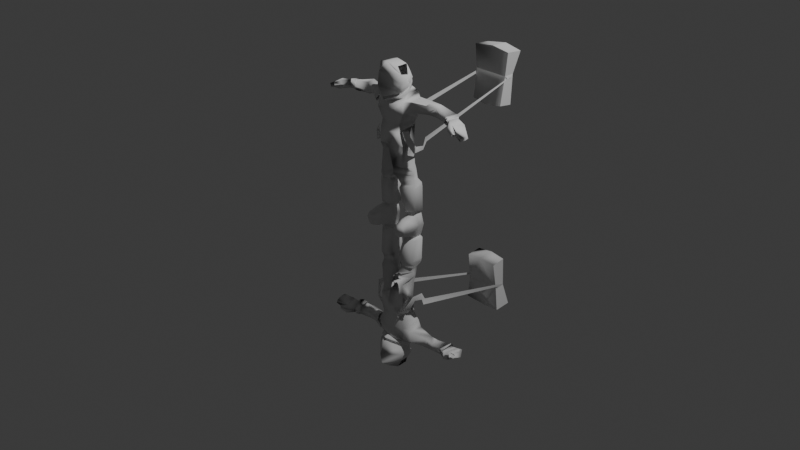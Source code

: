 # Source: low_poly_part2_helmet.blend  (saved by Blender 4.2.66; exported with 4.5.12 LTS)
import bpy
from mathutils import Matrix  # noqa: F401  (used for matrix-valued properties, if any)

bpy.ops.wm.read_factory_settings(use_empty=True)
scene = bpy.context.scene
scene.name = 'Scene'

# ---- collections
col_collection = bpy.data.collections.new('Collection'); scene.collection.children.link(col_collection)

# ---- world
world_world = bpy.data.worlds.new('World'); scene.world = world_world
world_world.use_nodes = True; world_world.node_tree.nodes.clear()
_N = world_world.node_tree.nodes; _L = world_world.node_tree.links
n0 = _N.new('ShaderNodeOutputWorld'); n0.name = 'World Output'; n0.location = (300, 300)
n1 = _N.new('ShaderNodeBackground'); n1.name = 'Background'; n1.location = (10, 300)
n1.inputs[0].default_value = (0.05088, 0.05088, 0.05088, 1.0)
_L.new(n1.outputs[0], n0.inputs[0])
n0.is_active_output = True
world_world.color = (0.05088, 0.05088, 0.05088)
world_world.sun_shadow_jitter_overblur = 0.0

# ---- cameras
cam_camera = bpy.data.cameras.new('Camera')
cam_camera.clip_end = 100.0
cam_camera.ortho_scale = 7.314

# ---- lights
light_light = bpy.data.lights.new('Light', 'POINT')
light_light.energy = 1000.0
light_light.shadow_soft_size = 0.1

# ---- meshes
me_spaceman_data_001 = bpy.data.meshes.new('Spaceman_data.001')
me_spaceman_data_001.from_pydata([(4.976, 41.94, 0.9774), (7.415, 42.83, -11.64), (21.58, 44.7, -10.36), (23.47, 44.81, 1.065), (14.18, 43.3, 8.743), (6.809, 48.88, -7.125), (3.232, 47.75, 2.083), (19.28, 49.51, -6.92), (19.86, 49.71, -0.282), (12.62, 46.12, 9.525), (4.682, 53.89, -0.1363), (20.25, 53.85, 0.0182), (12.32, 51.64, 12.72), (5.054, 59.4, -5.697), (3.846, 58.22, 0.531), (18.61, 60.01, -5.554), (20.97, 59.63, 2.231), (5.942, 57.12, 13.16), (4.549, 64.3, -7.202), (18.25, 66.12, -3.904), (17.27, 65.99, 12.5), (3.918, 64.08, 12.71), (14.89, 101.1, 9.983), (18.12, 101.5, 4.392), (27.15, -3.044e-06, 18.68), (24.47, 8.361, 9.328), (24.73, 5.31, 18.75), (27.07, -5.484e-07, 3.366), (25.7, 5.141e-07, -3.156), (22.62, 11.59, -2.603), (25.0, 1.678e-06, -10.3), (22.42, 11.64, -9.445), (10.33, 1.831e-06, -11.24), (11.35, 10.85, -9.854), (20.24, -3.785e-06, 23.23), (16.37, 5.592, 20.37), (15.17, -3.494e-06, 21.44), (13.61, 7.945, 10.32), (11.84, -8.779e-07, 5.389), (10.08, 3.863e-07, -2.371), (12.54, 10.05, -0.6906), (17.94, 11.31, 4.428), (18.6, 9.373, 13.1), (12.78, 87.04, -7.891), (12.56, 101.8, -9.003), (23.51, 122.0, -9.289), (15.73, 118.6, -13.68), (16.15, 138.9, -9.682), (8.598, 142.7, -7.995), (17.16, 132.3, 11.16), (14.49, 138.9, 1.875), (20.22, 5.915, 21.06), (52.31, 123.6, -6.206), (40.82, 125.2, -8.201), (39.2, 134.5, -6.806), (51.69, 134.8, -5.654), (39.96, 132.8, 3.044), (51.6, 132.4, 2.006), (40.41, 123.6, 1.628), (51.84, 124.5, 2.123), (91.79, 113.9, 10.62), (78.73, 119.4, 7.478), (93.38, 114.2, 5.397), (77.45, 120.8, 12.59), (85.88, 117.4, 12.1), (84.47, 117.8, 14.32), (93.7, 117.5, 11.7), (95.57, 118.6, 5.395), (80.87, 126.8, 9.971), (84.38, 125.0, -2.654), (91.49, 114.0, -0.6137), (82.07, 118.3, -3.68), (78.84, 124.7, 13.77), (87.5, 120.6, 12.54), (85.75, 120.5, 14.8), (13.72, 135.0, 8.952), (8.483, 148.1, -7.906), (12.0, 12.92, -0.6332), (11.6, 12.98, -7.829), (21.48, 14.31, -1.415), (21.11, 13.73, -7.089), (16.78, 14.43, 3.034), (19.58, -7.774e-07, 4.772), (13.39, 106.8, -9.028), (14.25, 43.69, -12.63), (11.36, 65.24, -6.94), (16.94, 11.31, -11.03), (18.23, 1.932e-06, -11.86), (11.5, 58.6, -8.41), (12.85, 49.44, -8.851), (16.41, 13.3, -8.555), (18.34, 4.024e-07, -2.47), (17.49, 86.67, 11.45), (10.98, 158.1, -3.564), (13.69, 138.6, 10.74), (14.93, 159.0, 11.35), (11.78, 166.8, 12.81), (15.08, 143.9, 2.741), (15.55, 157.6, 3.536), (10.55, 149.4, -3.81), (14.33, 140.7, 12.27), (17.69, 146.6, 3.018), (10.79, 166.7, 0.3496), (12.39, 152.6, -5.294), (16.0, 150.2, 13.06), (17.58, 151.5, 6.052), (14.84, 156.8, 2.108), (16.64, 151.5, 4.191), (16.83, 148.1, 1.796), (13.97, 140.6, 11.14), (8.8, 143.8, -9.577), (8.44, 148.3, -9.223), (15.42, 139.5, 1.506), (15.85, 143.6, 2.733), (14.28, 137.6, 11.72), (14.55, 135.1, 9.454), (17.11, 16.18, 7.483), (24.95, 15.99, 0.05493), (16.47, 14.31, -11.87), (8.449, 13.77, -10.65), (9.125, 13.66, 1.361), (24.32, 15.03, -9.418), (75.83, 130.2, -3.996), (72.4, 129.3, 6.624), (70.36, 122.6, 6.612), (73.27, 118.9, -5.711), (71.27, 131.0, -6.385), (68.58, 120.6, -7.626), (67.67, 130.1, 4.768), (65.52, 123.0, 4.756), (7.566, 38.59, -12.23), (22.54, 40.04, 3.96), (21.98, 40.37, -10.95), (13.46, 38.77, 11.6), (4.434, 37.25, 4.076), (14.58, 39.41, -13.25), (18.84, 93.74, -125.7), (18.28, 91.31, -142.2), (22.5, 149.2, -149.4), (22.5, 151.0, -130.3), (19.23, 122.1, -141.0), (20.44, 122.5, -132.7), (11.43, 108.2, 10.56), (12.45, 99.99, 12.05), (19.36, 93.52, 10.87), (22.24, 96.29, 5.779), (24.73, 79.77, 3.926), (24.0, 85.88, 0.3945), (24.2, 80.34, -9.25), (26.98, 85.9, -6.643), (24.91, 88.0, -13.0), (26.12, 93.62, -10.05), (18.06, 124.6, -144.0), (19.8, 125.3, -130.3), (10.41, 159.3, -4.187), (14.89, 157.6, 2.831), (11.93, 152.7, -6.175), (9.709, 148.7, -5.367), (17.05, 151.5, 5.236), (17.07, 146.5, 2.287), (17.21, 152.7, 2.15), (14.43, 153.3, -3.988), (13.6, 156.2, -2.806), (16.07, 155.8, 0.9222), (13.18, 150.5, -3.352), (16.97, 149.9, 0.7661), (-4.976, 41.94, 0.9774), (-7.415, 42.83, -11.64), (-21.58, 44.7, -10.36), (-23.47, 44.81, 1.065), (-14.18, 43.3, 8.743), (-6.809, 48.88, -7.125), (-3.232, 47.75, 2.083), (-19.28, 49.51, -6.92), (-19.86, 49.71, -0.282), (-12.62, 46.12, 9.525), (-4.682, 53.89, -0.1363), (-20.25, 53.85, 0.0182), (-12.32, 51.64, 12.72), (-5.054, 59.4, -5.697), (-3.846, 58.22, 0.531), (-18.61, 60.01, -5.554), (-20.97, 59.63, 2.231), (-10.91, 57.12, 13.16), (-4.549, 64.3, -7.202), (-2.869, 63.66, 0.8236), (-18.25, 66.12, -3.904), (-18.54, 65.99, 5.299), (-9.206, 64.08, 14.59), (-3.734, 75.49, -8.59), (-17.28, 79.92, -1.667), (-17.01, 80.3, 6.109), (-8.195, 78.38, 13.44), (-2.938, 75.34, -0.865), (-2.114, 78.66, -7.121), (-1.919, 79.79, 3.384), (-16.2, 101.1, 9.983), (0.0, 99.64, 14.86), (-19.43, 101.5, 4.392), (0.0, 81.97, 0.8854), (0.0, 87.45, 14.97), (-27.15, -3.044e-06, 18.68), (-24.47, 8.361, 9.328), (-24.73, 5.31, 18.75), (-27.07, -5.484e-07, 3.366), (-25.7, 5.141e-07, -3.156), (-22.62, 11.59, -2.603), (-25.0, 1.678e-06, -10.3), (-22.42, 11.64, -9.445), (-10.33, 1.831e-06, -11.24), (-11.35, 10.85, -9.854), (-20.24, -3.785e-06, 23.23), (-16.37, 5.592, 20.37), (-15.17, -3.494e-06, 21.44), (-13.61, 7.945, 10.32), (-11.84, -8.779e-07, 5.389), (-10.08, 3.863e-07, -2.371), (-12.54, 10.05, -0.6906), (-17.94, 11.31, 4.428), (-18.6, 9.373, 13.1), (-12.78, 87.04, -7.891), (-12.56, 101.8, -9.003), (-15.08, 106.7, 0.9041), (-15.08, 101.5, 1.356), (-19.06, 119.6, -0.4564), (-15.35, 118.6, -15.04), (-14.22, 140.0, -11.92), (-8.598, 142.7, -7.995), (0.0, 106.8, 12.11), (0.0, 118.5, 13.16), (-17.03, 132.1, 9.693), (-20.09, 127.4, 10.03), (-15.98, 131.2, 6.744), (-14.49, 138.9, 1.875), (0.0, 127.3, 16.27), (0.0, 130.8, 15.44), (-14.26, 134.4, 1.911), (-20.22, 5.915, 21.06), (-43.24, 136.2, -6.82), (-43.28, 128.5, -10.71), (-42.39, 134.9, 2.288), (-45.04, 126.7, 4.403), (-42.71, 122.7, 0.09965), (-36.94, 123.9, -2.503), (-29.05, 126.9, -9.478), (-36.71, 128.1, -8.61), (-28.66, 123.2, -3.149), (-22.4, 135.2, -6.82), (-35.73, 134.4, -6.025), (-23.04, 136.4, 6.181), (-35.61, 135.0, 1.965), (-28.44, 126.9, 6.611), (-36.25, 127.7, 4.923), (-11.57, 132.5, -4.864), (-22.86, 126.3, -12.93), (-81.56, 123.4, 16.67), (-68.3, 126.6, 11.77), (-83.24, 121.9, 11.7), (-66.85, 129.7, 16.02), (-75.46, 126.8, 16.82), (-73.98, 127.9, 18.73), (-83.27, 127.2, 16.4), (-85.21, 126.1, 10.12), (-70.01, 134.6, 11.41), (-73.86, 128.5, 0.2921), (-81.49, 119.4, 6.171), (-71.92, 121.8, 1.76), (-68.02, 133.8, 15.73), (-76.89, 130.1, 16.05), (-75.11, 130.7, 18.2), (-13.72, 135.0, 8.952), (-8.483, 148.1, -7.906), (-12.0, 12.92, -0.6332), (-11.6, 12.98, -7.829), (-21.48, 14.31, -1.415), (-21.11, 13.73, -7.089), (-16.78, 14.43, 3.034), (-19.58, -7.774e-07, 4.772), (-13.39, 106.8, -9.028), (-14.25, 43.69, -12.63), (-11.36, 65.24, -6.94), (-16.94, 11.31, -11.03), (-18.23, 1.932e-06, -11.86), (-11.5, 58.6, -8.41), (-9.013, 76.46, -7.01), (-12.85, 49.44, -8.851), (-16.41, 13.3, -8.555), (-18.34, 4.024e-07, -2.47), (-6.122, 80.53, -8.661), (-16.28, 85.67, 3.374), (-16.71, 85.1, -2.573), (-11.97, 84.92, 13.63), (-18.76, 133.9, 4.986), (-19.56, 134.1, -4.864), (-12.24, 129.2, -10.33), (-17.46, 127.4, -9.863), (-26.04, 120.9, -12.25), (0.0, 134.5, 18.22), (0.0, 161.9, 25.25), (-10.98, 158.1, -3.564), (-13.69, 138.6, 10.74), (0.0, 169.8, 15.71), (-14.93, 159.0, 11.35), (-11.78, 166.8, 12.81), (-15.08, 143.9, 2.741), (-15.55, 157.6, 3.536), (0.0, 136.5, 21.85), (-10.55, 149.4, -3.81), (-14.33, 140.7, 12.27), (-17.69, 146.6, 3.018), (-15.19, 134.1, 8.16), (-15.75, 137.3, 2.504), (0.0, 170.0, 1.955), (-10.79, 166.7, 0.3496), (0.0, 149.6, 27.58), (-12.39, 152.6, -5.294), (-16.0, 150.2, 13.06), (-17.58, 151.5, 6.052), (-14.84, 156.8, 2.108), (-16.64, 151.5, 4.191), (-16.83, 148.1, 1.796), (-13.97, 140.6, 11.14), (0.0, 136.8, 19.74), (-8.8, 143.8, -9.577), (-8.44, 148.3, -9.223), (-15.42, 139.5, 1.506), (-15.85, 143.6, 2.733), (0.0, 130.4, 16.74), (0.0, 133.1, 20.12), (-14.28, 137.6, 11.72), (-14.55, 135.1, 9.454), (-17.11, 16.18, 7.483), (-24.95, 15.99, 0.05493), (-16.47, 14.31, -11.87), (-8.449, 13.77, -10.65), (-9.125, 13.66, 1.361), (-24.32, 15.03, -9.418), (-65.08, 132.4, -2.831), (-61.49, 135.2, 7.381), (-59.8, 128.8, 9.816), (-63.14, 121.1, -0.341), (-60.54, 132.0, -5.352), (-58.5, 120.2, -2.737), (-56.77, 135.0, 5.373), (-54.99, 128.3, 7.931), (-7.566, 38.59, -12.23), (-22.54, 40.04, 3.96), (-21.98, 40.37, -10.95), (-13.46, 38.77, 11.6), (-4.434, 37.25, 4.076), (-14.58, 39.41, -13.25), (-18.84, 93.74, -125.7), (-18.28, 91.31, -142.2), (0.0, 89.77, -143.6), (0.0, 152.2, -152.0), (0.0, 91.3, -124.0), (0.0, 153.5, -131.8), (-22.5, 149.2, -149.4), (-22.5, 151.0, -130.3), (-19.23, 122.1, -141.0), (-20.44, 122.5, -132.7), (0.0, 123.7, -146.6), (-11.94, 108.2, 10.56), (-12.96, 99.99, 12.05), (-20.68, 93.52, 10.87), (-23.55, 96.29, 5.779), (-27.45, 79.77, 3.926), (-26.72, 85.88, 0.3945), (-26.92, 80.34, -9.25), (-29.69, 85.9, -6.643), (-27.63, 88.0, -13.0), (-28.84, 93.62, -10.05), (-18.06, 124.6, -144.0), (-19.8, 125.3, -130.3), (-10.41, 159.3, -4.187), (-14.89, 157.6, 2.831), (-11.93, 152.7, -6.175), (-9.709, 148.7, -5.367), (-17.05, 151.5, 5.236), (-17.07, 146.5, 2.287), (-17.21, 152.7, 2.15), (-14.43, 153.3, -3.988), (-13.6, 156.2, -2.806), (-16.07, 155.8, 0.9222), (-13.18, 150.5, -3.352), (-16.97, 149.9, 0.7661), (75.62, 129.1, -2.726), (72.94, 128.4, 5.567), (8.598, 142.7, -7.995), (16.83, 119.2, 10.85), (71.34, 123.1, 5.559), (73.62, 120.2, -4.066), (16.41, 13.3, -8.555), (11.6, 12.98, -7.829), (70.67, 130.6, -6.091), (68.2, 121.1, -7.184), (67.36, 129.8, 4.15), (65.39, 123.3, 4.139), (8.483, 148.1, -7.906), (0.0, 134.5, 18.22), (13.69, 138.6, 10.74), (14.89, 157.6, 2.831), (15.08, 143.9, 2.741), (17.05, 151.5, 5.236), (17.07, 146.5, 2.287), (13.97, 140.6, 11.14), (0.0, 136.8, 19.74), (13.72, 135.0, 8.952), (14.49, 138.9, 1.875), (8.8, 143.8, -9.577), (8.44, 148.3, -9.223), (0.0, 130.4, 16.74), (0.0, 133.1, 20.12), (15.85, 143.6, 2.733), (14.55, 135.1, 9.454), (15.42, 139.5, 1.506), (12.0, 12.92, -0.6332), (16.78, 14.43, 3.034), (21.48, 14.31, -1.415), (21.11, 13.73, -7.089), (10.98, 158.1, -3.564), (14.84, 156.8, 2.108), (12.39, 152.6, -5.294), (10.55, 149.4, -3.81), (16.64, 151.5, 4.191), (16.83, 148.1, 1.796), (13.6, 156.2, -2.806), (16.07, 155.8, 0.9222), (14.43, 153.3, -3.988), (13.18, 150.5, -3.352), (17.21, 152.7, 2.15), (16.97, 149.9, 0.7661), (-64.9, 131.8, -1.239), (-62.1, 134.0, 6.736), (-8.598, 142.7, -7.995), (-25.96, 120.9, 5.141), (-18.02, 119.2, 11.02), (-23.03, 126.1, 10.28), (-60.78, 129.0, 8.637), (-63.39, 123.0, 0.7053), (-16.41, 13.3, -8.555), (-11.6, 12.98, -7.829), (-59.95, 131.7, -4.934), (-58.08, 120.8, -2.533), (-56.49, 134.5, 4.914), (-54.86, 128.3, 7.262), (-8.483, 148.1, -7.906), (-13.69, 138.6, 10.74), (-14.89, 157.6, 2.831), (-15.08, 143.9, 2.741), (-17.05, 151.5, 5.236), (-17.07, 146.5, 2.287), (-13.97, 140.6, 11.14), (-13.72, 135.0, 8.952), (-14.49, 138.9, 1.875), (-8.8, 143.8, -9.577), (-8.44, 148.3, -9.223), (-14.28, 137.6, 11.72), (-15.85, 143.6, 2.733), (-14.55, 135.1, 9.454), (-15.42, 139.5, 1.506), (-12.0, 12.92, -0.6332), (-16.78, 14.43, 3.034), (-21.48, 14.31, -1.415), (-21.11, 13.73, -7.089), (-10.98, 158.1, -3.564), (-14.84, 156.8, 2.108), (-12.39, 152.6, -5.294), (-10.55, 149.4, -3.81), (-16.64, 151.5, 4.191), (-16.83, 148.1, 1.796), (-13.6, 156.2, -2.806), (-16.07, 155.8, 0.9222), (-14.43, 153.3, -3.988), (-13.18, 150.5, -3.352), (-17.21, 152.7, 2.15), (-16.97, 149.9, 0.7661), (0.0, 84.69, -10.33), (22.1, 134.6, -6.678), (22.84, 121.6, 6.375), (24.21, 132.9, 6.773)], [(388, 50), (50, 75), (306, 322), (297, 328), (327, 235), (224, 246), (436, 435), (290, 220), (296, 225)], [(63, 65, 74, 72), (12, 17, 14, 10), (83, 44, 221, 278), (197, 143, 142, 228), (83, 46, 389, 142), (15, 16, 11), (89, 88, 15, 7), (15, 19, 20, 16), (0, 6, 5, 1), (9, 4, 3, 8), (9, 12, 10, 6), (16, 20, 21, 17), (88, 85, 19, 15), (89, 84, 1, 5), (43, 477, 220), (143, 197, 200, 92), (8, 3, 2, 7), (291, 200, 197, 363), (64, 65, 63, 61), (34, 36, 38, 82), (34, 51, 35, 36), (24, 27, 25, 26), (51, 42, 37, 35), (143, 92, 43, 44), (87, 86, 31, 30), (53, 52, 59, 58), (66, 60, 62, 67), (10, 14, 13), (8, 11, 12, 9), (130, 134, 0, 1), (11, 16, 17, 12), (387, 68, 69, 386), (61, 390, 391, 71), (41, 42, 25, 29), (60, 61, 62), (390, 61, 63), (62, 70, 67), (68, 387, 72), (73, 61, 68), (61, 73, 64), (7, 15, 11), (395, 52, 55, 394), (43, 19, 18, 477), (407, 408, 112, 115), (28, 29, 25, 27), (26, 51, 34, 24), (37, 38, 36, 35), (37, 40, 39, 38), (387, 390, 63, 72), (26, 25, 42, 51), (91, 82, 38, 39), (40, 33, 32, 39), (143, 44, 83, 142), (87, 30, 28, 91), (6, 10, 5), (396, 394, 55, 57), (397, 396, 57, 59), (142, 389, 229, 228), (10, 13, 5), (6, 0, 4, 9), (67, 69, 68, 66), (70, 71, 69, 67), (72, 74, 73, 68), (74, 65, 64, 73), (62, 61, 71, 70), (71, 391, 386, 69), (37, 42, 41, 40), (58, 59, 57, 56), (414, 114, 412, 411), (56, 57, 55, 54), (131, 133, 116, 117), (133, 134, 120, 116), (30, 31, 29, 28), (135, 132, 121, 118), (132, 131, 117, 121), (29, 418, 417, 41), (41, 417, 416, 40), (31, 419, 418, 29), (86, 392, 419, 31), (82, 27, 24, 34), (92, 200, 21, 20), (33, 393, 392, 86), (130, 135, 118, 119), (8, 7, 11), (40, 416, 393, 33), (32, 33, 86, 87), (7, 2, 84, 89), (13, 18, 85, 88), (5, 13, 88, 89), (28, 27, 82, 91), (32, 87, 91, 39), (61, 60, 66, 68), (108, 99, 164, 165), (306, 314, 316, 308), (105, 104, 100, 101), (398, 157, 404, 97), (312, 301, 96, 102), (102, 401, 154), (398, 446, 377, 157), (306, 406, 405, 100), (400, 405, 406, 399), (97, 404, 405, 94), (76, 402, 413, 410), (47, 226, 434, 388), (312, 102, 154, 374, 313), (104, 95, 298, 314), (98, 95, 104, 105), (106, 424, 430, 163), (314, 306, 100, 104), (95, 96, 301, 298), (105, 101, 159, 403), (101, 100, 109, 159), (98, 105, 403, 155), (111, 113, 415, 409), (415, 113, 114, 414), (400, 114, 413, 402), (49, 407, 235, 234), (409, 455, 456, 410), (408, 48, 110, 112), (399, 412, 114, 400), (79, 117, 116, 81), (118, 90, 78, 119), (81, 116, 120, 77), (90, 118, 121, 80), (77, 120, 119, 78), (80, 121, 117, 79), (234, 230, 436, 229), (128, 123, 122, 126), (127, 125, 124, 129), (125, 127, 126, 122), (123, 128, 129, 124), (1, 84, 135, 130), (2, 3, 131, 132), (84, 2, 132, 135), (4, 0, 134, 133), (3, 4, 133, 131), (119, 120, 134, 130), (137, 136, 355, 353), (354, 138, 152, 361), (137, 152, 153, 136), (22, 144, 145, 23), (144, 146, 147, 145), (147, 146, 148, 149), (149, 148, 150, 151), (141, 140, 152, 153), (141, 151, 150, 140), (421, 420, 154, 401), (422, 423, 157, 156), (425, 107, 158, 404), (423, 425, 404, 157), (420, 422, 156, 154), (107, 421, 401, 158), (428, 160, 431, 429), (426, 427, 160, 428), (99, 103, 161, 164), (103, 93, 162, 161), (424, 108, 165, 430), (93, 106, 163, 162), (258, 267, 269, 260), (178, 176, 180, 183), (190, 191, 289, 290), (189, 284, 288, 194), (197, 228, 362, 363), (235, 407, 414, 411), (249, 437, 231, 292), (195, 193, 189, 194), (183, 180, 185, 188), (189, 193, 185, 184), (181, 177, 182), (285, 173, 181, 283), (181, 182, 187, 186), (166, 167, 171, 172), (175, 174, 169, 170), (175, 172, 176, 178), (182, 183, 188, 187), (187, 188, 192, 191), (283, 181, 186, 280), (285, 171, 167, 279), (180, 179, 184, 185), (174, 173, 168, 169), (259, 256, 258, 260), (211, 277, 215, 213), (211, 213, 212, 237), (201, 203, 202, 204), (188, 185, 193, 192), (237, 212, 214, 219), (282, 207, 208, 281), (246, 251, 252, 243), (261, 262, 257, 255), (222, 278, 221, 223), (176, 179, 180), (83, 278, 225, 46), (174, 175, 178, 177), (345, 167, 166, 349), (436, 224, 222, 362), (278, 222, 224, 225), (177, 178, 183, 182), (434, 226, 311, 233), (232, 310, 311, 236), (238, 239, 442), (433, 432, 264, 263), (241, 240, 444), (444, 445, 241), (256, 266, 439, 438), (247, 293, 295, 254), (254, 244, 247), (218, 206, 202, 219), (255, 257, 256), (438, 258, 256), (444, 240, 238, 442), (239, 242, 443, 442), (257, 262, 265), (263, 267, 433), (268, 263, 256), (256, 259, 268), (236, 311, 226, 253), (411, 459, 453, 235), (280, 186, 190, 284), (293, 292, 236, 253), (173, 177, 181), (248, 245, 239, 238), (245, 243, 242, 239), (220, 221, 44, 43), (453, 330, 325, 454), (205, 204, 202, 206), (203, 201, 211, 237), (214, 212, 213, 215), (214, 215, 216, 217), (433, 267, 258, 438), (203, 237, 219, 202), (287, 216, 215, 277), (217, 216, 209, 210), (223, 221, 220, 289), (191, 192, 291, 289), (200, 477, 18, 21), (282, 287, 205, 207), (172, 171, 176), (250, 248, 238, 240), (252, 250, 240, 241), (243, 252, 241, 242), (242, 241, 445, 443), (243, 245, 244, 246), (247, 244, 245, 248), (362, 228, 229, 436), (176, 171, 179), (172, 175, 170, 166), (186, 187, 191, 190), (246, 244, 296), (262, 261, 263, 264), (265, 262, 264, 266), (267, 263, 268, 269), (269, 268, 259, 260), (257, 265, 266, 256), (266, 264, 432, 439), (214, 217, 218, 219), (251, 249, 250, 252), (449, 458, 457, 447), (249, 247, 248, 250), (346, 332, 331, 348), (348, 331, 335, 349), (207, 205, 206, 208), (350, 333, 336, 347), (347, 336, 332, 346), (206, 218, 462, 463), (218, 217, 461, 462), (208, 206, 463, 464), (281, 208, 464, 440), (277, 211, 201, 204), (195, 291, 192, 193), (210, 281, 440, 441), (345, 334, 333, 350), (174, 177, 173), (217, 210, 441, 461), (184, 280, 284, 189), (209, 282, 281, 210), (173, 285, 279, 168), (179, 283, 280, 184), (171, 285, 283, 179), (205, 287, 277, 204), (195, 199, 200, 291), (209, 216, 287, 282), (284, 190, 290, 288), (411, 412, 457, 459), (247, 249, 292, 293), (236, 292, 231, 232), (47, 46, 225, 226), (295, 293, 253, 294), (230, 310, 232, 231), (435, 437, 251), (256, 263, 261, 255), (320, 385, 384, 307), (298, 302, 316, 314), (317, 309, 308, 316), (446, 304, 451, 377), (312, 313, 303, 301), (313, 374, 448), (406, 452, 447, 399), (306, 308, 452, 406), (304, 300, 452, 451), (271, 456, 458, 449), (446, 398, 410, 456), (270, 233, 311, 310), (399, 447, 457, 412), (455, 409, 388, 434), (154, 156, 376, 374), (305, 317, 316, 302), (318, 383, 475, 469), (301, 303, 302, 298), (317, 450, 379, 309), (309, 379, 321, 308), (305, 375, 450, 317), (324, 455, 460, 326), (460, 459, 329, 326), (453, 230, 234, 235), (454, 325, 323, 227), (274, 276, 331, 332), (333, 334, 273, 286), (276, 272, 335, 331), (286, 275, 336, 333), (272, 273, 334, 335), (275, 274, 332, 336), (251, 437, 249), (254, 296, 244), (435, 251, 246), (343, 341, 337, 338), (342, 344, 339, 340), (340, 337, 341, 342), (338, 339, 344, 343), (167, 345, 350, 279), (168, 347, 346, 169), (279, 350, 347, 168), (170, 348, 349, 166), (169, 346, 348, 170), (334, 345, 349, 335), (136, 153, 373, 351, 355), (354, 361, 372, 357), (353, 355, 351, 352), (357, 372, 373, 358), (139, 138, 354, 356), (371, 360, 359, 370), (362, 222, 223, 363), (291, 363, 223, 289), (196, 198, 365, 364), (364, 365, 367, 366), (367, 369, 368, 366), (369, 371, 370, 368), (351, 373, 372, 352), (360, 373, 372, 359), (353, 352, 372, 361), (466, 448, 374, 465), (467, 376, 377, 468), (470, 451, 378, 319), (468, 377, 451, 470), (465, 374, 376, 467), (319, 378, 448, 466), (473, 474, 476, 380), (471, 473, 380, 472), (307, 384, 381, 315), (315, 381, 382, 299), (469, 475, 385, 320), (299, 382, 383, 318), (391, 390, 124, 125), (391, 125, 122, 386), (387, 386, 122, 123), (390, 387, 123, 124), (397, 129, 128, 396), (396, 128, 126, 394), (395, 394, 126, 127), (397, 395, 127, 129), (433, 338, 337, 432), (438, 339, 338, 433), (439, 340, 339, 438), (439, 432, 337, 340), (443, 342, 341, 442), (445, 444, 343, 344), (445, 344, 342, 443), (444, 442, 341, 343), (229, 389, 49, 234), (356, 354, 357, 358), (356, 358, 373, 153, 139), (353, 361, 152, 137), (139, 153, 152, 138), (376, 156, 157, 377), (59, 52, 395, 397), (52, 53, 54, 55), (58, 56, 480, 479), (407, 49, 408), (408, 47, 388), (408, 49, 47), (45, 46, 47, 478), (389, 479, 480, 49), (46, 45, 479, 389), (478, 47, 49, 480), (53, 58, 479, 45), (54, 53, 45, 478), (480, 56, 54, 478), (43, 92, 20, 19)])
me_spaceman_data_001.polygons.foreach_set('use_smooth', [1, 1, 1, 1, 1, 1, 1, 1, 1, 1, 1, 1, 1, 1, 1, 1, 1, 1, 1, 1, 1, 1, 1, 1, 1, 1, 1, 1, 1, 1, 1, 1, 1, 1, 1, 1, 1, 1, 1, 1, 1, 1, 1, 1, 1, 1, 1, 1, 1, 1, 1, 1, 1, 1, 1, 1, 1, 1, 1, 1, 1, 1, 1, 1, 1, 1, 1, 1, 1, 1, 1, 1, 1, 1, 1, 1, 1, 1, 1, 1, 1, 1, 1, 1, 1, 1, 1, 1, 1, 1, 1, 1, 1, 1, 1, 1, 1, 1, 1, 1, 1, 1, 1, 1, 1, 1, 1, 1, 1, 1, 1, 1, 1, 1, 1, 1, 1, 1, 1, 1, 1, 1, 1, 1, 1, 1, 1, 1, 1, 1, 1, 1, 1, 1, 1, 1, 1, 1, 0, 0, 1, 1, 1, 1, 1, 1, 1, 1, 1, 1, 1, 1, 1, 1, 1, 1, 1, 1, 1, 1, 1, 1, 1, 1, 1, 1, 1, 1, 1, 1, 1, 1, 1, 1, 1, 1, 1, 1, 1, 1, 1, 1, 1, 1, 1, 1, 1, 1, 1, 1, 1, 1, 1, 1, 1, 1, 1, 1, 1, 1, 1, 1, 1, 1, 1, 1, 1, 1, 1, 1, 1, 1, 1, 1, 1, 1, 1, 1, 1, 1, 1, 1, 1, 1, 1, 1, 1, 1, 1, 1, 1, 1, 1, 1, 1, 1, 1, 1, 1, 1, 1, 1, 1, 1, 1, 1, 1, 1, 1, 1, 1, 1, 1, 1, 1, 1, 1, 1, 1, 1, 1, 1, 1, 1, 1, 1, 1, 1, 1, 1, 1, 1, 1, 1, 1, 1, 1, 1, 1, 1, 1, 1, 1, 1, 1, 1, 1, 1, 1, 1, 1, 1, 1, 1, 1, 1, 1, 1, 1, 1, 1, 1, 1, 1, 1, 1, 1, 1, 1, 1, 1, 1, 1, 1, 1, 1, 1, 1, 1, 1, 1, 1, 1, 1, 1, 1, 1, 1, 1, 1, 1, 1, 1, 1, 1, 1, 1, 1, 0, 1, 1, 1, 1, 1, 1, 1, 0, 1, 1, 1, 1, 1, 1, 1, 1, 1, 1, 1, 1, 1, 1, 1, 1, 1, 1, 1, 1, 1, 1, 1, 1, 1, 1, 1, 1, 1, 1, 1, 0, 0, 1, 0, 1, 1, 1, 1, 1, 1, 1, 1, 1, 1, 0, 1, 1, 0, 1])
_uv = me_spaceman_data_001.uv_layers.new(name='UVMap')
_uv.uv.foreach_set('vector', [0.8602, 0.8567, 0.8617, 0.8922, 0.8756, 0.8929, 0.8796, 0.8574, 0.1892, 0.333, 0.209, 0.3372, 0.2207, 0.2719, 0.1963, 0.2654, 0.0, 0.0, 0.435, 0.1666, 0.6768, 0.06994, 0.6727, 0.04817, 0.747, 0.4322, 0.7158, 0.4157, 0.703, 0.4503, 0.7399, 0.4642, 0.0, 0.0, 0.0, 0.0, 0.765, 0.386, 0.747, 0.4322, 0.2011, 0.1977, 0.2298, 0.2055, 0.2299, 0.1677, 0.1787, 0.1657, 0.2299, 0.1677, 0.2258, 0.1294, 0.18, 0.1329, 0.2298, 0.2055, 0.2606, 0.2201, 0.2617, 0.1738, 0.2299, 0.1677, 0.1477, 0.1126, 0.178, 0.1011, 0.1762, 0.05139, 0.1472, 0.05648, 0.1816, 0.198, 0.1562, 0.2013, 0.1531, 0.2536, 0.1676, 0.2605, 0.1592, 0.3186, 0.1892, 0.333, 0.1963, 0.2654, 0.1676, 0.2605, 0.2207, 0.2719, 0.2514, 0.2795, 0.2606, 0.2201, 0.2298, 0.2055, 0.2299, 0.1677, 0.2617, 0.1738, 0.2618, 0.1328, 0.2258, 0.1294, 0.178, 0.1011, 0.1477, 0.1126, 0.1504, 0.1367, 0.18, 0.1329, 0.0, 0.0, 0.0, 0.0, 0.3665, 0.1887, 0.7158, 0.4157, 0.747, 0.4322, 0.3578, 0.2987, 0.3819, 0.3374, 0.1787, 0.1657, 0.1523, 0.1629, 0.1562, 0.2013, 0.1816, 0.198, 0.3141, 0.3539, 0.3156, 0.3729, 0.747, 0.4322, 0.7399, 0.4642, 0.937, 0.647, 0.9435, 0.6234, 0.9088, 0.6176, 0.9026, 0.6278, 0.7506, 0.6569, 0.7209, 0.6273, 0.6823, 0.6732, 0.6746, 0.6977, 0.6823, 0.6732, 0.6656, 0.6648, 0.6502, 0.6738, 0.6746, 0.6977, 0.6325, 0.661, 0.6281, 0.6252, 0.5844, 0.6262, 0.6155, 0.665, 0.6656, 0.6648, 0.6767, 0.6255, 0.6542, 0.6351, 0.6502, 0.6738, 0.7158, 0.4157, 0.3819, 0.3374, 0.0, 0.0, 0.435, 0.1666, 0.5531, 0.5793, 0.5833, 0.5492, 0.5718, 0.5261, 0.5252, 0.5625, 0.6761, 0.3082, 0.6324, 0.2975, 0.6187, 0.3365, 0.6492, 0.3521, 0.8457, 0.6588, 0.8677, 0.6595, 0.8729, 0.6355, 0.8549, 0.6303, 0.2345, 0.09361, 0.2257, 0.06106, 0.2048, 0.06589, 0.1676, 0.2605, 0.1963, 0.2654, 0.2011, 0.1977, 0.1816, 0.198, 0.1477, 0.1126, 0.1472, 0.05648, 0.1242, 0.04056, 0.1319, 0.1143, 0.1963, 0.2654, 0.2207, 0.2719, 0.2298, 0.2055, 0.2011, 0.1977, 0.8335, 0.7784, 0.7994, 0.7918, 0.8345, 0.851, 0.8574, 0.8043, 0.9235, 0.6977, 0.9624, 0.6977, 0.9746, 0.6531, 0.937, 0.647, 0.6099, 0.5662, 0.6281, 0.6252, 0.6542, 0.6351, 0.6541, 0.5876, 0.8677, 0.6595, 0.937, 0.647, 0.8729, 0.6355, 0.9435, 0.6234, 0.937, 0.647, 0.9746, 0.6531, 0.7503, 0.8242, 0.7485, 0.7895, 0.7352, 0.8113, 0.8602, 0.8567, 0.8574, 0.8043, 0.8345, 0.851, 0.8345, 0.851, 0.8098, 0.8867, 0.8521, 0.8976, 0.8406, 0.9082, 0.8521, 0.8976, 0.8098, 0.8867, 0.2011, 0.1977, 0.2299, 0.1677, 0.1787, 0.1657, 0.9072, 0.4969, 0.6324, 0.2975, 0.6359, 0.2558, 0.5373, 0.2558, 0.0, 0.0, 0.0, 0.0, 0.0, 0.0, 0.0, 0.0, 0.8802, 0.1728, 0.8822, 0.1309, 0.877, 0.1329, 0.8759, 0.1725, 0.5844, 0.6262, 0.6281, 0.6252, 0.6099, 0.5662, 0.5672, 0.603, 0.6155, 0.665, 0.6265, 0.6977, 0.6502, 0.6738, 0.6325, 0.661, 0.6656, 0.6648, 0.6823, 0.6732, 0.7209, 0.6273, 0.6767, 0.6255, 0.7209, 0.6273, 0.7401, 0.597, 0.6967, 0.5691, 0.6767, 0.6255, 0.8602, 0.8567, 0.8796, 0.8574, 0.8869, 0.8094, 0.8574, 0.8043, 0.6502, 0.6738, 0.6542, 0.6351, 0.6281, 0.6252, 0.6325, 0.661, 0.7401, 0.597, 0.7209, 0.6273, 0.7506, 0.6569, 0.7778, 0.6218, 0.7401, 0.597, 0.7598, 0.5739, 0.7363, 0.5422, 0.6967, 0.5691, 0.7158, 0.4157, 0.435, 0.1666, 0.0, 0.0, 0.747, 0.4322, 0.531, 0.6183, 0.5672, 0.603, 0.5531, 0.5793, 0.5252, 0.5625, 0.178, 0.1011, 0.2048, 0.06589, 0.1762, 0.05139, 0.5386, 0.2844, 0.5373, 0.2558, 0.6359, 0.2558, 0.6324, 0.2975, 0.5373, 0.2558, 0.5386, 0.2844, 0.6324, 0.2975, 0.6359, 0.2558, 0.747, 0.4322, 0.765, 0.386, 0.7367, 0.3691, 0.7158, 0.4157, 0.178, 0.1011, 0.2345, 0.09361, 0.2048, 0.06589, 0.1676, 0.2605, 0.1531, 0.2536, 0.134, 0.3089, 0.1592, 0.3186, 0.7521, 0.8489, 0.8345, 0.851, 0.7994, 0.7918, 0.7503, 0.8242, 0.7503, 0.8242, 0.7994, 0.7918, 0.7853, 0.7684, 0.7485, 0.7895, 0.8345, 0.851, 0.8521, 0.8976, 0.8617, 0.8922, 0.8602, 0.8567, 0.8521, 0.8976, 0.8614, 0.9082, 0.869, 0.9014, 0.8617, 0.8922, 0.8763, 0.6864, 0.9235, 0.6977, 0.937, 0.647, 0.8677, 0.6595, 0.7994, 0.7918, 0.8335, 0.7784, 0.813, 0.7486, 0.7853, 0.7684, 0.6967, 0.5691, 0.6541, 0.5876, 0.6542, 0.6351, 0.6767, 0.6255, 0.6957, 0.2631, 0.6359, 0.2558, 0.6324, 0.2975, 0.6761, 0.3082, 0.0, 0.0, 0.0, 0.0, 0.8751, 0.2514, 0.8983, 0.2524, 0.6964, 0.2137, 0.6347, 0.2142, 0.6359, 0.2558, 0.6957, 0.2631, 0.06921, 0.1922, 0.06446, 0.2229, 0.129, 0.2522, 0.1399, 0.2106, 0.06446, 0.2229, 0.02932, 0.2426, 0.1133, 0.2981, 0.129, 0.2522, 0.5672, 0.603, 0.6099, 0.5662, 0.5833, 0.5492, 0.5531, 0.5793, 0.06295, 0.1451, 0.06903, 0.1671, 0.1378, 0.1629, 0.1353, 0.1373, 0.06903, 0.1671, 0.06921, 0.1922, 0.1399, 0.2106, 0.1378, 0.1629, 0.6541, 0.5876, 0.6564, 0.5659, 0.6228, 0.5568, 0.6099, 0.5662, 0.6967, 0.5691, 0.6894, 0.5545, 0.6564, 0.5659, 0.6541, 0.5876, 0.6099, 0.5662, 0.6228, 0.5568, 0.5971, 0.5431, 0.5833, 0.5492, 0.5833, 0.5492, 0.5971, 0.5431, 0.5868, 0.5212, 0.5718, 0.5261, 0.6265, 0.6977, 0.6155, 0.665, 0.5844, 0.6262, 0.5557, 0.6525, 0.3819, 0.3374, 0.3578, 0.2987, 0.2606, 0.2201, 0.2514, 0.2795, 0.7538, 0.5216, 0.7378, 0.5151, 0.7241, 0.5363, 0.7363, 0.5422, 0.06185, 0.1224, 0.06295, 0.1451, 0.1353, 0.1373, 0.1319, 0.1143, 0.2011, 0.1977, 0.1787, 0.1657, 0.1816, 0.198, 0.7363, 0.5422, 0.7241, 0.5363, 0.6894, 0.5545, 0.6967, 0.5691, 0.7949, 0.5658, 0.7538, 0.5216, 0.7363, 0.5422, 0.7598, 0.5739, 0.18, 0.1329, 0.1504, 0.1367, 0.1523, 0.1629, 0.1787, 0.1657, 0.2258, 0.1294, 0.2618, 0.1328, 0.2617, 0.09572, 0.2345, 0.09361, 0.18, 0.1329, 0.2258, 0.1294, 0.2345, 0.09361, 0.178, 0.1011, 0.531, 0.6183, 0.5557, 0.6525, 0.5844, 0.6262, 0.5672, 0.603, 0.7401, 0.597, 0.7778, 0.6218, 0.7949, 0.5658, 0.7598, 0.5739, 0.8345, 0.851, 0.7521, 0.8489, 0.7491, 0.867, 0.8098, 0.8867, 0.1208, 0.9254, 0.09715, 0.9272, 0.08857, 0.9361, 0.1271, 0.9335, 0.0, 0.0, 0.608, 0.8724, 0.6099, 0.762, 0.584, 0.7533, 0.584, 0.7533, 0.5618, 0.803, 0.6079, 0.7926, 0.6099, 0.762, 0.1306, 0.9539, 0.1317, 0.9407, 0.07846, 0.9414, 0.06493, 0.9486, 0.09573, 0.8487, 0.1246, 0.8045, 0.09282, 0.7616, 0.0473, 0.8261, 0.08319, 0.8866, 0.1214, 0.8893, 0.09573, 0.8487, 0.1306, 0.9539, 0.07846, 0.9414, 0.06493, 0.9486, 0.08857, 0.9361, 0.0, 0.0, 0.0, 0.0, 0.0, 0.0, 0.6079, 0.7926, 0.0, 0.0, 0.0, 0.0, 0.3796, 0.8662, 0.3918, 0.8676, 0.3816, 0.7855, 0.3905, 0.7818, 0.394, 0.7324, 0.3826, 0.7419, 0.9017, 0.06338, 0.9021, 0.129, 0.9054, 0.1279, 0.9054, 0.06781, 0.791, 0.208, 0.7513, 0.2524, 0.76, 0.2494, 0.0, 0.0, 0.09282, 0.7616, 0.08319, 0.8866, 0.08792, 0.8915, 0.08319, 0.8866, 0.1246, 0.8045, 0.6476, 0.7908, 0.6079, 0.7926, 0.6605, 0.859, 0.608, 0.8724, 0.6099, 0.762, 0.6079, 0.7926, 0.6476, 0.7908, 0.6423, 0.7535, 0.1159, 0.9018, 0.1223, 0.9129, 0.1319, 0.915, 0.1192, 0.8933, 0.608, 0.8724, 0.0, 0.0, 0.6079, 0.7926, 0.6476, 0.7908, 0.6079, 0.7926, 0.09282, 0.7616, 0.1246, 0.8045, 0.6605, 0.859, 0.6097, 0.757, 0.5815, 0.7486, 0.584, 0.7533, 0.6099, 0.762, 0.5815, 0.7486, 0.5586, 0.7981, 0.5618, 0.803, 0.584, 0.7533, 0.6449, 0.7486, 0.6097, 0.757, 0.6099, 0.762, 0.6423, 0.7535, 0.883, 0.06804, 0.8822, 0.1309, 0.9021, 0.129, 0.9017, 0.06338, 0.8802, 0.1728, 0.8958, 0.1763, 0.9021, 0.129, 0.8822, 0.1309, 0.0, 0.0, 0.0, 0.0, 0.9054, 0.1279, 0.9021, 0.129, 0.7672, 0.3215, 0.0, 0.0, 0.0, 0.0, 0.7574, 0.3326, 0.0, 0.0, 0.0, 0.0, 0.0, 0.0, 0.0, 0.0, 0.8822, 0.1309, 0.883, 0.06804, 0.8765, 0.07392, 0.877, 0.1329, 0.3918, 0.8676, 0.8751, 0.2514, 0.0, 0.0, 0.0, 0.0, 0.04972, 0.2142, 0.06446, 0.2229, 0.06921, 0.1922, 0.05678, 0.1901, 0.06185, 0.1224, 0.04819, 0.1274, 0.05142, 0.1473, 0.06295, 0.1451, 0.02543, 0.2272, 0.02932, 0.2426, 0.06446, 0.2229, 0.04972, 0.2142, 0.05453, 0.1676, 0.06903, 0.1671, 0.06295, 0.1451, 0.05142, 0.1473, 0.04819, 0.1274, 0.06185, 0.1224, 0.02888, 0.09067, 0.02543, 0.1058, 0.05678, 0.1901, 0.06921, 0.1922, 0.06903, 0.1671, 0.05453, 0.1676, 0.7574, 0.3326, 0.7836, 0.3546, 0.7158, 0.4157, 0.747, 0.4322, 0.9088, 0.3614, 0.8912, 0.3669, 0.8907, 0.4034, 0.9087, 0.404, 0.9087, 0.4282, 0.8904, 0.4229, 0.8723, 0.4859, 0.9072, 0.4969, 0.8912, 0.3669, 0.9088, 0.3614, 0.9104, 0.3032, 0.8738, 0.3144, 0.8904, 0.4229, 0.9087, 0.4282, 0.9087, 0.404, 0.8907, 0.4034, 0.1319, 0.1143, 0.1353, 0.1373, 0.1504, 0.1367, 0.1477, 0.1126, 0.1378, 0.1629, 0.1399, 0.2106, 0.1562, 0.2013, 0.1523, 0.1629, 0.1353, 0.1373, 0.1378, 0.1629, 0.1523, 0.1629, 0.1504, 0.1367, 0.129, 0.2522, 0.1133, 0.2981, 0.134, 0.3089, 0.1531, 0.2536, 0.1399, 0.2106, 0.129, 0.2522, 0.1531, 0.2536, 0.1562, 0.2013, 0.1319, 0.1143, 0.1242, 0.04056, 0.02888, 0.09067, 0.06185, 0.1224, 0.1155, 0.5895, 0.1132, 0.5119, 0.07319, 0.5956, 0.0, 0.0, 0.4356, 0.512, 0.0, 0.0, 0.0, 0.0, 0.0, 0.0, 0.0, 0.0, 0.0, 0.0, 0.0, 0.0, 0.0, 0.0, 0.3199, 0.9008, 0.2924, 0.9056, 0.2908, 0.9346, 0.3288, 0.9284, 0.2924, 0.9056, 0.2385, 0.8974, 0.2166, 0.9205, 0.2908, 0.9346, 0.2326, 0.8636, 0.2023, 0.863, 0.2166, 0.9205, 0.2385, 0.8974, 0.2551, 0.8329, 0.226, 0.8328, 0.2023, 0.863, 0.2326, 0.8636, 0.2656, 0.5838, 0.2681, 0.5154, 0.2537, 0.5307, 0.2514, 0.5688, 0.2656, 0.5838, 0.2326, 0.8636, 0.2023, 0.863, 0.2681, 0.5154, 0.1214, 0.8893, 0.08319, 0.8866, 0.08792, 0.8915, 0.1192, 0.8933, 0.08289, 0.9178, 0.07846, 0.9414, 0.08857, 0.9361, 0.08734, 0.9182, 0.1317, 0.9407, 0.1369, 0.914, 0.1323, 0.9149, 0.1271, 0.9335, 0.07846, 0.9414, 0.1317, 0.9407, 0.1271, 0.9335, 0.08857, 0.9361, 0.08319, 0.8866, 0.08289, 0.9178, 0.08734, 0.9182, 0.08792, 0.8915, 0.1369, 0.914, 0.1214, 0.8893, 0.1192, 0.8933, 0.1323, 0.9149, 0.09715, 0.9272, 0.1208, 0.9254, 0.1221, 0.9129, 0.09775, 0.9146, 0.09775, 0.9146, 0.1221, 0.9129, 0.1159, 0.9018, 0.09793, 0.9013, 0.09715, 0.9272, 0.09775, 0.9146, 0.08734, 0.9182, 0.08857, 0.9361, 0.09775, 0.9146, 0.09793, 0.9013, 0.08792, 0.8915, 0.08734, 0.9182, 0.1223, 0.9129, 0.1208, 0.9254, 0.1271, 0.9335, 0.1319, 0.915, 0.09793, 0.9013, 0.1159, 0.9018, 0.1192, 0.8933, 0.08792, 0.8915, 0.8756, 0.8929, 0.8617, 0.8922, 0.8602, 0.8567, 0.8796, 0.8574, 0.2207, 0.2719, 0.209, 0.3372, 0.1892, 0.333, 0.1963, 0.2654, 0.3665, 0.1887, 0.3625, 0.2283, 0.3334, 0.2307, 0.3368, 0.1882, 0.3489, 0.07822, 0.3573, 0.1115, 0.3285, 0.1275, 0.3265, 0.0938, 0.703, 0.4503, 0.7158, 0.4157, 0.747, 0.4322, 0.7399, 0.4642, 0.0, 0.0, 0.0, 0.0, 0.0, 0.0, 0.8983, 0.2524, 0.714, 0.2598, 0.722, 0.2948, 0.7114, 0.3063, 0.6957, 0.2631, 0.3489, 0.07822, 0.3265, 0.0938, 0.3097, 0.05241, 0.3129, 0.02589, 0.2514, 0.2795, 0.2333, 0.3444, 0.209, 0.3372, 0.2207, 0.2719, 0.2617, 0.09572, 0.2518, 0.05556, 0.3097, 0.05241, 0.3265, 0.0938, 0.2298, 0.2055, 0.2011, 0.1977, 0.2299, 0.1677, 0.2258, 0.1294, 0.2299, 0.1677, 0.1787, 0.1657, 0.18, 0.1329, 0.2617, 0.1738, 0.2606, 0.2201, 0.2298, 0.2055, 0.2299, 0.1677, 0.1762, 0.05139, 0.178, 0.1011, 0.1477, 0.1126, 0.1472, 0.05648, 0.1531, 0.2536, 0.1562, 0.2013, 0.1816, 0.198, 0.1676, 0.2605, 0.1963, 0.2654, 0.1892, 0.333, 0.1592, 0.3186, 0.1676, 0.2605, 0.2606, 0.2201, 0.2514, 0.2795, 0.2207, 0.2719, 0.2298, 0.2055, 0.3334, 0.2307, 0.3204, 0.2921, 0.2514, 0.2795, 0.2606, 0.2201, 0.2618, 0.1328, 0.2617, 0.1738, 0.2299, 0.1677, 0.2258, 0.1294, 0.1504, 0.1367, 0.1477, 0.1126, 0.178, 0.1011, 0.18, 0.1329, 0.2518, 0.05556, 0.2617, 0.09572, 0.2345, 0.09361, 0.2257, 0.06106, 0.1562, 0.2013, 0.1523, 0.1629, 0.1787, 0.1657, 0.1816, 0.198, 0.9088, 0.6176, 0.9435, 0.6234, 0.937, 0.647, 0.9026, 0.6278, 0.6823, 0.6732, 0.7209, 0.6273, 0.7506, 0.6569, 0.6746, 0.6977, 0.6502, 0.6738, 0.6656, 0.6648, 0.6823, 0.6732, 0.6746, 0.6977, 0.5844, 0.6262, 0.6281, 0.6252, 0.6325, 0.661, 0.6155, 0.665, 0.3204, 0.2921, 0.2855, 0.3638, 0.2333, 0.3444, 0.2514, 0.2795, 0.6542, 0.6351, 0.6767, 0.6255, 0.6656, 0.6648, 0.6502, 0.6738, 0.5718, 0.5261, 0.5833, 0.5492, 0.5531, 0.5793, 0.5252, 0.5625, 0.6187, 0.3365, 0.6324, 0.2975, 0.6761, 0.3082, 0.6492, 0.3521, 0.8729, 0.6355, 0.8677, 0.6595, 0.8457, 0.6588, 0.8549, 0.6303, 0.6435, 0.05303, 0.6727, 0.04817, 0.6768, 0.06994, 0.6435, 0.07524, 0.2257, 0.06106, 0.2345, 0.09361, 0.2048, 0.06589, 0.0, 0.0, 0.6727, 0.04817, 0.7426, 0.1372, 0.0, 0.0, 0.2011, 0.1977, 0.1963, 0.2654, 0.1676, 0.2605, 0.1816, 0.198, 0.1242, 0.04056, 0.1472, 0.05648, 0.1477, 0.1126, 0.1319, 0.1143, 0.7158, 0.4157, 0.0, 0.0, 0.6435, 0.05303, 0.747, 0.4322, 0.6727, 0.04817, 0.6435, 0.05303, 0.0, 0.0, 0.7426, 0.1372, 0.2298, 0.2055, 0.2207, 0.2719, 0.1963, 0.2654, 0.2011, 0.1977, 0.76, 0.2494, 0.7513, 0.2524, 0.7799, 0.2026, 0.791, 0.208, 0.7326, 0.2477, 0.7513, 0.2524, 0.7451, 0.2822, 0.7344, 0.2731, 0.5281, 0.2085, 0.597, 0.1846, 0.6001, 0.2172, 0.8345, 0.851, 0.7994, 0.7918, 0.8335, 0.7784, 0.8574, 0.8043, 0.5373, 0.2558, 0.6026, 0.257, 0.5855, 0.2975, 0.5855, 0.2975, 0.5386, 0.2844, 0.5373, 0.2558, 0.9746, 0.6531, 0.9624, 0.6977, 0.9235, 0.6977, 0.937, 0.647, 0.7105, 0.168, 0.7301, 0.1901, 0.71, 0.2207, 0.6964, 0.2137, 0.6964, 0.2137, 0.6712, 0.1649, 0.7105, 0.168, 0.6542, 0.6351, 0.6281, 0.6252, 0.6099, 0.5662, 0.6541, 0.5876, 0.937, 0.647, 0.8677, 0.6595, 0.8729, 0.6355, 0.937, 0.647, 0.9435, 0.6234, 0.9746, 0.6531, 0.5281, 0.2085, 0.6001, 0.2172, 0.6026, 0.257, 0.5373, 0.2558, 0.5281, 0.2085, 0.5252, 0.1563, 0.5919, 0.1323, 0.597, 0.1846, 0.7485, 0.7895, 0.7503, 0.8242, 0.7352, 0.8113, 0.8574, 0.8043, 0.8602, 0.8567, 0.8345, 0.851, 0.8098, 0.8867, 0.8345, 0.851, 0.8521, 0.8976, 0.8521, 0.8976, 0.8406, 0.9082, 0.8098, 0.8867, 0.7457, 0.2209, 0.7799, 0.2026, 0.7513, 0.2524, 0.7326, 0.2477, 0.8983, 0.2524, 0.0, 0.0, 0.0, 0.0, 0.0, 0.0, 0.3285, 0.1275, 0.3368, 0.1882, 0.2617, 0.1738, 0.2618, 0.1328, 0.7457, 0.2209, 0.7326, 0.2477, 0.714, 0.2598, 0.71, 0.2207, 0.2299, 0.1677, 0.2011, 0.1977, 0.1787, 0.1657, 0.6001, 0.2172, 0.597, 0.1846, 0.6286, 0.1783, 0.6347, 0.2142, 0.597, 0.1846, 0.5919, 0.1323, 0.6214, 0.1416, 0.6286, 0.1783, 0.3665, 0.1887, 0.4484, 0.205, 0.435, 0.1666, 0.0, 0.0, 0.877, 0.1329, 0.8822, 0.1309, 0.8802, 0.1728, 0.8759, 0.1725, 0.6099, 0.5662, 0.6281, 0.6252, 0.5844, 0.6262, 0.5672, 0.603, 0.6502, 0.6738, 0.6265, 0.6977, 0.6155, 0.665, 0.6325, 0.661, 0.7209, 0.6273, 0.6823, 0.6732, 0.6656, 0.6648, 0.6767, 0.6255, 0.6967, 0.5691, 0.7401, 0.597, 0.7209, 0.6273, 0.6767, 0.6255, 0.8869, 0.8094, 0.8796, 0.8574, 0.8602, 0.8567, 0.8574, 0.8043, 0.6281, 0.6252, 0.6542, 0.6351, 0.6502, 0.6738, 0.6325, 0.661, 0.7506, 0.6569, 0.7209, 0.6273, 0.7401, 0.597, 0.7778, 0.6218, 0.7363, 0.5422, 0.7598, 0.5739, 0.7401, 0.597, 0.6967, 0.5691, 0.0, 0.0, 0.4484, 0.205, 0.3665, 0.1887, 0.3334, 0.2307, 0.3625, 0.2283, 0.3578, 0.2987, 0.3204, 0.2921, 0.3334, 0.2307, 0.3578, 0.2987, 0.0, 0.0, 0.0, 0.0, 0.2606, 0.2201, 0.5531, 0.5793, 0.5672, 0.603, 0.531, 0.6183, 0.5252, 0.5625, 0.2048, 0.06589, 0.178, 0.1011, 0.1762, 0.05139, 0.6026, 0.257, 0.6001, 0.2172, 0.6347, 0.2142, 0.6359, 0.2558, 0.5855, 0.2975, 0.6026, 0.257, 0.6359, 0.2558, 0.6324, 0.2975, 0.5952, 0.3246, 0.5855, 0.2975, 0.6324, 0.2975, 0.6187, 0.3365, 0.5252, 0.3411, 0.5386, 0.2844, 0.5855, 0.2975, 0.5952, 0.3246, 0.6554, 0.1321, 0.6712, 0.1649, 0.6286, 0.1783, 0.6214, 0.1416, 0.6347, 0.2142, 0.6286, 0.1783, 0.6712, 0.1649, 0.6964, 0.2137, 0.7367, 0.3691, 0.765, 0.386, 0.747, 0.4322, 0.7158, 0.4157, 0.2345, 0.09361, 0.178, 0.1011, 0.2048, 0.06589, 0.134, 0.3089, 0.1531, 0.2536, 0.1676, 0.2605, 0.1592, 0.3186, 0.3368, 0.1882, 0.3334, 0.2307, 0.2606, 0.2201, 0.2617, 0.1738, 0.7028, 0.1367, 0.6712, 0.1649, 0.6554, 0.1321, 0.7994, 0.7918, 0.8345, 0.851, 0.7521, 0.8489, 0.7503, 0.8242, 0.7853, 0.7684, 0.7994, 0.7918, 0.7503, 0.8242, 0.7485, 0.7895, 0.8617, 0.8922, 0.8521, 0.8976, 0.8345, 0.851, 0.8602, 0.8567, 0.869, 0.9014, 0.8614, 0.9082, 0.8521, 0.8976, 0.8617, 0.8922, 0.937, 0.647, 0.9235, 0.6977, 0.8763, 0.6864, 0.8677, 0.6595, 0.813, 0.7486, 0.8335, 0.7784, 0.7994, 0.7918, 0.7853, 0.7684, 0.6542, 0.6351, 0.6541, 0.5876, 0.6967, 0.5691, 0.6767, 0.6255, 0.6324, 0.2975, 0.6359, 0.2558, 0.6957, 0.2631, 0.6761, 0.3082, 0.9008, 0.1715, 0.8958, 0.1763, 0.9021, 0.129, 0.9054, 0.1279, 0.6359, 0.2558, 0.6347, 0.2142, 0.6964, 0.2137, 0.6957, 0.2631, 0.129, 0.2522, 0.06446, 0.2229, 0.06921, 0.1922, 0.1399, 0.2106, 0.1133, 0.2981, 0.02932, 0.2426, 0.06446, 0.2229, 0.129, 0.2522, 0.5833, 0.5492, 0.6099, 0.5662, 0.5672, 0.603, 0.5531, 0.5793, 0.1378, 0.1629, 0.06903, 0.1671, 0.06295, 0.1451, 0.1353, 0.1373, 0.1399, 0.2106, 0.06921, 0.1922, 0.06903, 0.1671, 0.1378, 0.1629, 0.6228, 0.5568, 0.6564, 0.5659, 0.6541, 0.5876, 0.6099, 0.5662, 0.6564, 0.5659, 0.6894, 0.5545, 0.6967, 0.5691, 0.6541, 0.5876, 0.5971, 0.5431, 0.6228, 0.5568, 0.6099, 0.5662, 0.5833, 0.5492, 0.5868, 0.5212, 0.5971, 0.5431, 0.5833, 0.5492, 0.5718, 0.5261, 0.5844, 0.6262, 0.6155, 0.665, 0.6265, 0.6977, 0.5557, 0.6525, 0.2855, 0.3638, 0.3204, 0.2921, 0.3578, 0.2987, 0.3141, 0.3539, 0.7241, 0.5363, 0.7378, 0.5151, 0.7538, 0.5216, 0.7363, 0.5422, 0.1353, 0.1373, 0.06295, 0.1451, 0.06185, 0.1224, 0.1319, 0.1143, 0.1787, 0.1657, 0.2011, 0.1977, 0.1816, 0.198, 0.6894, 0.5545, 0.7241, 0.5363, 0.7363, 0.5422, 0.6967, 0.5691, 0.3265, 0.0938, 0.3285, 0.1275, 0.2618, 0.1328, 0.2617, 0.09572, 0.7363, 0.5422, 0.7538, 0.5216, 0.7949, 0.5658, 0.7598, 0.5739, 0.1523, 0.1629, 0.1504, 0.1367, 0.18, 0.1329, 0.1787, 0.1657, 0.2617, 0.09572, 0.2618, 0.1328, 0.2258, 0.1294, 0.2345, 0.09361, 0.2345, 0.09361, 0.2258, 0.1294, 0.18, 0.1329, 0.178, 0.1011, 0.5844, 0.6262, 0.5557, 0.6525, 0.531, 0.6183, 0.5672, 0.603, 0.3578, 0.2987, 0.3819, 0.3374, 0.3156, 0.3729, 0.3141, 0.3539, 0.7949, 0.5658, 0.7778, 0.6218, 0.7401, 0.597, 0.7598, 0.5739, 0.3573, 0.1115, 0.3665, 0.1887, 0.3368, 0.1882, 0.3285, 0.1275, 0.8983, 0.2524, 0.8751, 0.2514, 0.0, 0.0, 0.0, 0.0, 0.71, 0.2207, 0.714, 0.2598, 0.6957, 0.2631, 0.6964, 0.2137, 0.7344, 0.2731, 0.722, 0.2948, 0.714, 0.2598, 0.7326, 0.2477, 0.791, 0.208, 0.0, 0.0, 0.7426, 0.1372, 0.7513, 0.2524, 0.7516, 0.196, 0.7457, 0.2209, 0.71, 0.2207, 0.7301, 0.1901, 0.722, 0.2948, 0.7344, 0.2731, 0.7451, 0.2822, 0.7574, 0.3326, 0.6761, 0.3082, 0.7114, 0.3063, 0.691, 0.3428, 0.7491, 0.867, 0.7521, 0.8489, 0.8345, 0.851, 0.8098, 0.8867, 0.08857, 0.9361, 0.09715, 0.9272, 0.1208, 0.9254, 0.1271, 0.9335, 0.6605, 0.859, 0.6423, 0.7535, 0.6099, 0.762, 0.608, 0.8724, 0.6079, 0.7926, 0.5618, 0.803, 0.584, 0.7533, 0.6099, 0.762, 0.07846, 0.9414, 0.1317, 0.9407, 0.1306, 0.9539, 0.06493, 0.9486, 0.09282, 0.7616, 0.1246, 0.8045, 0.09573, 0.8487, 0.0473, 0.8261, 0.1214, 0.8893, 0.08319, 0.8866, 0.09573, 0.8487, 0.0, 0.0, 0.0, 0.0, 0.0, 0.0, 0.3918, 0.8676, 0.0, 0.0, 0.584, 0.7533, 0.0, 0.0, 0.0, 0.0, 0.394, 0.7324, 0.3905, 0.7818, 0.3816, 0.7855, 0.3826, 0.7419, 0.9054, 0.1279, 0.9021, 0.129, 0.9017, 0.06338, 0.9054, 0.06781, 0.07846, 0.9414, 0.1306, 0.9539, 0.0, 0.0, 0.0, 0.0, 0.7451, 0.2822, 0.7513, 0.2524, 0.76, 0.2494, 0.7531, 0.2849, 0.3918, 0.8676, 0.0, 0.0, 0.9021, 0.129, 0.8751, 0.2514, 0.0, 0.0, 0.0, 0.0, 0.0, 0.0, 0.0, 0.0, 0.08792, 0.8915, 0.08734, 0.9182, 0.08319, 0.8866, 0.08289, 0.9178, 0.6476, 0.7908, 0.6079, 0.7926, 0.6099, 0.762, 0.6423, 0.7535, 0.1319, 0.915, 0.1223, 0.9129, 0.1159, 0.9018, 0.1192, 0.8933, 0.0473, 0.8261, 0.09573, 0.8487, 0.6423, 0.7535, 0.6605, 0.859, 0.584, 0.7533, 0.5815, 0.7486, 0.6097, 0.757, 0.6099, 0.762, 0.5618, 0.803, 0.5586, 0.7981, 0.5815, 0.7486, 0.584, 0.7533, 0.6099, 0.762, 0.6097, 0.757, 0.6449, 0.7486, 0.6423, 0.7535, 0.9021, 0.129, 0.8822, 0.1309, 0.883, 0.06804, 0.9017, 0.06338, 0.9021, 0.129, 0.8958, 0.1763, 0.8802, 0.1728, 0.8822, 0.1309, 0.0, 0.0, 0.7836, 0.3546, 0.7574, 0.3326, 0.0, 0.0, 0.8765, 0.07392, 0.883, 0.06804, 0.8822, 0.1309, 0.877, 0.1329, 0.06921, 0.1922, 0.06446, 0.2229, 0.04972, 0.2142, 0.05678, 0.1901, 0.05142, 0.1473, 0.04819, 0.1274, 0.06185, 0.1224, 0.06295, 0.1451, 0.06446, 0.2229, 0.02932, 0.2426, 0.02543, 0.2272, 0.04972, 0.2142, 0.06295, 0.1451, 0.06903, 0.1671, 0.05453, 0.1676, 0.05142, 0.1473, 0.02888, 0.09067, 0.06185, 0.1224, 0.04819, 0.1274, 0.02543, 0.1058, 0.06903, 0.1671, 0.06921, 0.1922, 0.05678, 0.1901, 0.05453, 0.1676, 0.6957, 0.2631, 0.7114, 0.3063, 0.6761, 0.3082, 0.6712, 0.1649, 0.7028, 0.1367, 0.7105, 0.168, 0.6492, 0.3521, 0.6761, 0.3082, 0.691, 0.3428, 0.8907, 0.4034, 0.8912, 0.3669, 0.9088, 0.3614, 0.9087, 0.404, 0.8723, 0.4859, 0.8904, 0.4229, 0.9087, 0.4282, 0.9072, 0.4969, 0.9104, 0.3032, 0.9088, 0.3614, 0.8912, 0.3669, 0.8738, 0.3144, 0.9087, 0.404, 0.9087, 0.4282, 0.8904, 0.4229, 0.8907, 0.4034, 0.1504, 0.1367, 0.1353, 0.1373, 0.1319, 0.1143, 0.1477, 0.1126, 0.1562, 0.2013, 0.1399, 0.2106, 0.1378, 0.1629, 0.1523, 0.1629, 0.1523, 0.1629, 0.1378, 0.1629, 0.1353, 0.1373, 0.1504, 0.1367, 0.134, 0.3089, 0.1133, 0.2981, 0.129, 0.2522, 0.1531, 0.2536, 0.1531, 0.2536, 0.129, 0.2522, 0.1399, 0.2106, 0.1562, 0.2013, 0.02888, 0.09067, 0.1242, 0.04056, 0.1319, 0.1143, 0.06185, 0.1224, 0.0, 0.0, 0.0, 0.0, 0.2681, 0.5154, 0.0, 0.0, 0.07319, 0.5956, 0.4356, 0.512, 0.0, 0.0, 0.0, 0.0, 0.4064, 0.5102, 0.0, 0.0, 0.07319, 0.5956, 0.1455, 0.585, 0.1461, 0.5188, 0.4064, 0.5102, 0.0, 0.0, 0.2681, 0.5154, 0.3942, 0.5898, 0.0, 0.0, 0.0, 0.0, 0.4356, 0.512, 0.0, 0.0, 0.226, 0.8328, 0.2537, 0.5307, 0.2514, 0.5688, 0.2551, 0.8329, 0.747, 0.4322, 0.6435, 0.05303, 0.6435, 0.07524, 0.7399, 0.4642, 0.3204, 0.2921, 0.7399, 0.4642, 0.0, 0.0, 0.3334, 0.2307, 0.2908, 0.9346, 0.2924, 0.9056, 0.3199, 0.9008, 0.3288, 0.9284, 0.2166, 0.9205, 0.2385, 0.8974, 0.2924, 0.9056, 0.2908, 0.9346, 0.2166, 0.9205, 0.2023, 0.863, 0.2326, 0.8636, 0.2385, 0.8974, 0.2023, 0.863, 0.226, 0.8328, 0.2551, 0.8329, 0.2326, 0.8636, 0.0, 0.0, 0.0, 0.0, 0.0, 0.0, 0.0, 0.0, 0.2537, 0.5307, 0.2681, 0.5154, 0.2656, 0.5838, 0.2514, 0.5688, 0.0, 0.0, 0.1461, 0.5188, 0.0, 0.0, 0.0, 0.0, 0.08792, 0.8915, 0.08319, 0.8866, 0.1214, 0.8893, 0.1192, 0.8933, 0.08857, 0.9361, 0.07846, 0.9414, 0.08289, 0.9178, 0.08734, 0.9182, 0.1323, 0.9149, 0.1369, 0.914, 0.1317, 0.9407, 0.1271, 0.9335, 0.1271, 0.9335, 0.1317, 0.9407, 0.07846, 0.9414, 0.08857, 0.9361, 0.08734, 0.9182, 0.08289, 0.9178, 0.08319, 0.8866, 0.08792, 0.8915, 0.1192, 0.8933, 0.1214, 0.8893, 0.1369, 0.914, 0.1323, 0.9149, 0.1221, 0.9129, 0.1208, 0.9254, 0.09715, 0.9272, 0.09775, 0.9146, 0.1159, 0.9018, 0.1221, 0.9129, 0.09775, 0.9146, 0.09793, 0.9013, 0.08734, 0.9182, 0.09775, 0.9146, 0.09715, 0.9272, 0.08857, 0.9361, 0.08792, 0.8915, 0.09793, 0.9013, 0.09775, 0.9146, 0.08734, 0.9182, 0.1271, 0.9335, 0.1208, 0.9254, 0.1223, 0.9129, 0.1319, 0.915, 0.1192, 0.8933, 0.1159, 0.9018, 0.09793, 0.9013, 0.08792, 0.8915, 0.8723, 0.4859, 0.8904, 0.4229, 0.9746, 0.6531, 0.9624, 0.6977, 0.8335, 0.7784, 0.8912, 0.3669, 0.8723, 0.4859, 0.9624, 0.6977, 0.8907, 0.4034, 0.8912, 0.3669, 0.8335, 0.7784, 0.8574, 0.8043, 0.8904, 0.4229, 0.8907, 0.4034, 0.8574, 0.8043, 0.9746, 0.6531, 0.5373, 0.2558, 0.9087, 0.404, 0.9087, 0.4282, 0.5386, 0.2844, 0.5281, 0.2085, 0.9088, 0.3614, 0.9087, 0.404, 0.5373, 0.2558, 0.9104, 0.3032, 0.9088, 0.3614, 0.5281, 0.2085, 0.5252, 0.1563, 0.9087, 0.4282, 0.9072, 0.4969, 0.5252, 0.1563, 0.5386, 0.2844, 0.8335, 0.7784, 0.8912, 0.3669, 0.8907, 0.4034, 0.8574, 0.8043, 0.8574, 0.8043, 0.8907, 0.4034, 0.8904, 0.4229, 0.8869, 0.8094, 0.8869, 0.8094, 0.8904, 0.4229, 0.8723, 0.4859, 0.9624, 0.6977, 0.8723, 0.4859, 0.8912, 0.3669, 0.8335, 0.7784, 0.9624, 0.6977, 0.5281, 0.2085, 0.9088, 0.3614, 0.9104, 0.3032, 0.5252, 0.1563, 0.9087, 0.4282, 0.9087, 0.404, 0.5373, 0.2558, 0.5386, 0.2844, 0.5252, 0.1563, 0.9072, 0.4969, 0.9087, 0.4282, 0.5386, 0.2844, 0.9087, 0.404, 0.9088, 0.3614, 0.5281, 0.2085, 0.5373, 0.2558, 0.747, 0.4322, 0.765, 0.386, 0.7672, 0.3215, 0.7574, 0.3326, 0.0, 0.0, 0.4356, 0.512, 0.4064, 0.5102, 0.3942, 0.5898, 0.0, 0.0, 0.3942, 0.5898, 0.2681, 0.5154, 0.0, 0.0, 0.0, 0.0, 0.0, 0.0, 0.0, 0.0, 0.0, 0.0, 0.1155, 0.5895, 0.0, 0.0, 0.0, 0.0, 0.0, 0.0, 0.0, 0.0, 0.07846, 0.9414, 0.08734, 0.9182, 0.08857, 0.9361, 0.08289, 0.9178, 0.6359, 0.2558, 0.6324, 0.2975, 0.9072, 0.4969, 0.5373, 0.2558, 0.6324, 0.2975, 0.6761, 0.3082, 0.6957, 0.2631, 0.6359, 0.2558, 0.6957, 0.2631, 0.6761, 0.3082, 0.0, 0.0, 0.0, 0.0, 0.0, 0.0, 0.7672, 0.3215, 0.8822, 0.1309, 0.0, 0.0, 0.791, 0.208, 0.0, 0.0, 0.0, 0.0, 0.7672, 0.3215, 0.791, 0.208, 0.0, 0.0, 0.0, 0.0, 0.791, 0.208, 0.0, 0.0, 0.765, 0.386, 0.0, 0.0, 0.0, 0.0, 0.7672, 0.3215, 0.0, 0.0, 0.0, 0.0, 0.0, 0.0, 0.765, 0.386, 0.0, 0.0, 0.791, 0.208, 0.7672, 0.3215, 0.0, 0.0, 0.6761, 0.3082, 0.6957, 0.2631, 0.0, 0.0, 0.0, 0.0, 0.6957, 0.2631, 0.6761, 0.3082, 0.0, 0.0, 0.0, 0.0, 0.0, 0.0, 0.6761, 0.3082, 0.6957, 0.2631, 0.0, 0.0, 0.0, 0.0, 0.3819, 0.3374, 0.2514, 0.2795, 0.2606, 0.2201])
me_spaceman_data_001.update()
me_spaceman_data_001.normals_split_custom_set([tuple(v) for v in zip(*[iter([0.2154, -0.6944, 0.6866, 0.4646, 0.3005, 0.833, -0.1344, 0.4753, 0.8695, -0.214, 0.4858, 0.8474, 0.1609, -0.1692, 0.9724, -0.1351, -0.7217, 0.6789, -0.4758, -0.8757, -0.08221, -0.7547, -0.3123, 0.5769, 0.4714, -0.8786, 0.07602, -0.3716, -0.1115, -0.9217, -0.54, 0.5916, -0.5987, 0.01145, -0.05387, -0.9985, 0.09614, 0.1576, 0.9828, 0.306, 0.9253, 0.2241, 0.2777, -0.3212, 0.9054, 0.00481, 0.1055, 0.9944, 0.4714, -0.8786, 0.07602, 0.7765, -0.4654, -0.4248, 0.4337, -0.1606, 0.8866, 0.2777, -0.3212, 0.9054, 0.7397, 0.2142, -0.6379, 0.9528, 0.139, 0.27, 0.981, 0.002293, 0.1939, -0.01556, 0.3544, -0.935, 0.02043, 0.09565, -0.9952, 0.7397, 0.2142, -0.6379, 0.7005, 0.4202, -0.5768, 0.7397, 0.2142, -0.6379, 0.8417, 0.2369, -0.4851, 0.7404, -0.1468, 0.656, 0.9528, 0.139, 0.27, -0.7421, 0.6303, 0.2283, -0.8892, -0.02531, -0.4568, -0.7561, 0.1115, -0.6449, -0.7274, 0.2123, -0.6525, -0.04543, -0.09942, 0.994, 0.08776, 0.3545, 0.9309, 0.915, 0.3007, 0.2691, 0.9435, 0.19, 0.2717, -0.04543, -0.09942, 0.994, 0.1609, -0.1692, 0.9724, -0.7547, -0.3123, 0.5769, -0.8892, -0.02531, -0.4568, 0.9528, 0.139, 0.27, 0.7404, -0.1468, 0.656, 0.2009, -0.7258, -0.658, -0.1351, -0.7217, 0.6789, 0.02043, 0.09565, -0.9952, 0.2145, 0.09081, -0.9725, 0.8417, 0.2369, -0.4851, 0.7397, 0.2142, -0.6379, -0.01556, 0.3544, -0.935, 0.0303, 0.3628, -0.9314, -0.7274, 0.2123, -0.6525, -0.7561, 0.1115, -0.6449, 0.01411, -0.06176, -0.998, -0.1441, -0.271, -0.9517, -0.8566, -0.2954, -0.4231, 0.306, 0.9253, 0.2241, 0.09614, 0.1576, 0.9828, -0.6059, -0.6452, 0.4654, 0.1976, 0.5155, 0.8338, 0.9435, 0.19, 0.2717, 0.915, 0.3007, 0.2691, 0.7087, 0.3371, -0.6198, 0.7005, 0.4202, -0.5768, -0.1693, -0.1466, 0.9746, -0.6059, -0.6452, 0.4654, 0.09614, 0.1576, 0.9828, -0.4336, -0.6673, 0.6056, -0.08374, -0.6464, 0.7584, 0.4646, 0.3005, 0.833, 0.2154, -0.6944, 0.6866, -0.3094, -0.9401, 0.1434, 0.1095, -0.4998, 0.8592, -0.6179, -0.526, 0.5843, -0.7453, -0.6509, 0.1448, 7.365e-15, -1.0, -1.629e-07, 0.1095, -0.4998, 0.8592, 0.09071, 0.6605, 0.7453, -0.6112, 0.5271, 0.5904, -0.6179, -0.526, 0.5843, 0.7843, -0.485, 0.3869, 0.8252, -0.5618, -0.0585, 0.703, 0.7014, 0.1171, 0.674, 0.5764, 0.4621, 0.09071, 0.6605, 0.7453, -0.03273, 0.9515, 0.3058, -0.7667, 0.5837, 0.2674, -0.6112, 0.5271, 0.5904, 0.306, 0.9253, 0.2241, 0.1976, 0.5155, 0.8338, 0.01411, -0.06176, -0.998, -0.3716, -0.1115, -0.9217, 0.02279, -0.4042, -0.9144, 0.2855, 0.4703, -0.8351, 0.7082, 0.3197, -0.6295, 0.6751, -0.5139, -0.5293, 0.917, 0.02621, 0.398, -0.3166, -0.8468, -0.4273, 0.07321, -0.7725, 0.6308, 0.61, -0.6157, 0.4987, 0.18, -0.8196, 0.5439, 0.4273, -0.6862, -0.5887, 0.9838, -0.1691, -0.05891, 0.9529, 0.2545, -0.1651, -0.7547, -0.3123, 0.5769, -0.4758, -0.8757, -0.08221, -0.7563, -0.09542, -0.6472, 0.9435, 0.19, 0.2717, 0.981, 0.002293, 0.1939, 0.1609, -0.1692, 0.9724, -0.04543, -0.09942, 0.994, -0.7858, -0.03435, -0.6176, -0.8366, 0.5369, 0.1092, -0.7421, 0.6303, 0.2283, -0.7274, 0.2123, -0.6525, 0.981, 0.002293, 0.1939, 0.9528, 0.139, 0.27, -0.1351, -0.7217, 0.6789, 0.1609, -0.1692, 0.9724, 0.8485, 0.2028, 0.4887, 0.4817, 0.8641, -0.1459, 0.1142, 0.7921, -0.5996, 0.8088, 0.3233, 0.4913, -0.3094, -0.9401, 0.1434, 0.4301, -0.8608, 0.2722, 0.9876, 0.09031, 0.1282, -0.4731, -0.8537, 0.2174, -0.001682, 0.8658, 0.5004, -0.03273, 0.9515, 0.3058, 0.703, 0.7014, 0.1171, 0.8883, 0.4535, 0.07257, 0.4273, -0.6862, -0.5887, -0.3094, -0.9401, 0.1434, 0.9838, -0.1691, -0.05891, 0.4301, -0.8608, 0.2722, -0.3094, -0.9401, 0.1434, 0.2154, -0.6944, 0.6866, 0.9838, -0.1691, -0.05891, 0.9584, 0.006593, 0.2853, 0.9529, 0.2545, -0.1651, 0.4817, 0.8641, -0.1459, 0.8485, 0.2028, 0.4887, -0.214, 0.4858, 0.8474, 0.2299, 0.08065, -0.9699, -0.3094, -0.9401, 0.1434, 0.4817, 0.8641, -0.1459, -0.3094, -0.9401, 0.1434, 0.2299, 0.08065, -0.9699, -0.08374, -0.6464, 0.7584, 0.7005, 0.4202, -0.5768, 0.7397, 0.2142, -0.6379, 0.981, 0.002293, 0.1939, -0.971, -0.06323, -0.2305, -0.3166, -0.8468, -0.4273, 0.2355, 0.8051, -0.5444, -0.5783, 0.4057, -0.7078, 0.01411, -0.06176, -0.998, 0.8417, 0.2369, -0.4851, -0.6056, -0.239, -0.759, -0.1441, -0.271, -0.9517, 0.829, 0.2733, 0.4879, 0.9872, -0.1591, -0.01009, 0.4894, -0.59, -0.6421, 0.3446, -0.8647, -0.3655, 0.7842, -0.6164, -0.07062, 0.8883, 0.4535, 0.07257, 0.703, 0.7014, 0.1171, 0.8252, -0.5618, -0.0585, 0.674, 0.5764, 0.4621, 0.09071, 0.6605, 0.7453, 0.1095, -0.4998, 0.8592, 0.7843, -0.485, 0.3869, -0.7667, 0.5837, 0.2674, -0.7453, -0.6509, 0.1448, -0.6179, -0.526, 0.5843, -0.6112, 0.5271, 0.5904, -0.7667, 0.5837, 0.2674, -0.9588, 0.06474, 0.2767, -0.7813, -0.6184, 0.08399, -0.7453, -0.6509, 0.1448, 0.8485, 0.2028, 0.4887, 0.4301, -0.8608, 0.2722, 0.2154, -0.6944, 0.6866, -0.214, 0.4858, 0.8474, 0.674, 0.5764, 0.4621, 0.703, 0.7014, 0.1171, -0.03273, 0.9515, 0.3058, 0.09071, 0.6605, 0.7453, 0.004691, -0.9996, 0.02726, 7.365e-15, -1.0, -1.629e-07, -0.7453, -0.6509, 0.1448, -0.7813, -0.6184, 0.08399, -0.9588, 0.06474, 0.2767, -0.7503, -0.006825, -0.661, -0.7842, -0.617, -0.06621, -0.7813, -0.6184, 0.08399, 0.306, 0.9253, 0.2241, -0.3716, -0.1115, -0.9217, 0.4714, -0.8786, 0.07602, 0.2777, -0.3212, 0.9054, 0.02279, -0.4042, -0.9144, 0.6751, -0.5139, -0.5293, 0.7842, -0.6164, -0.07062, 0.004691, -0.9996, 0.02726, -0.8892, -0.02531, -0.4568, -0.7547, -0.3123, 0.5769, -0.7561, 0.1115, -0.6449, -0.5463, 0.8099, 0.2133, -0.5783, 0.4057, -0.7078, 0.2355, 0.8051, -0.5444, 0.1979, 0.6251, 0.755, -0.4531, -0.3466, 0.8213, -0.5463, 0.8099, 0.2133, 0.1979, 0.6251, 0.755, 0.07321, -0.7725, 0.6308, 0.2777, -0.3212, 0.9054, 0.4337, -0.1606, 0.8866, -0.001673, -0.09065, 0.9959, 0.00481, 0.1055, 0.9944, -0.7547, -0.3123, 0.5769, -0.7563, -0.09542, -0.6472, -0.7561, 0.1115, -0.6449, -0.8892, -0.02531, -0.4568, -0.7421, 0.6303, 0.2283, 0.08776, 0.3545, 0.9309, -0.04543, -0.09942, 0.994, 0.9529, 0.2545, -0.1651, 0.1142, 0.7921, -0.5996, 0.4817, 0.8641, -0.1459, 0.18, -0.8196, 0.5439, 0.9584, 0.006593, 0.2853, -0.4731, -0.8537, 0.2174, 0.1142, 0.7921, -0.5996, 0.9529, 0.2545, -0.1651, -0.214, 0.4858, 0.8474, -0.1344, 0.4753, 0.8695, 0.2299, 0.08065, -0.9699, 0.4817, 0.8641, -0.1459, -0.1344, 0.4753, 0.8695, 0.4646, 0.3005, 0.833, -0.08374, -0.6464, 0.7584, 0.2299, 0.08065, -0.9699, 0.9838, -0.1691, -0.05891, -0.3094, -0.9401, 0.1434, -0.4731, -0.8537, 0.2174, 0.9584, 0.006593, 0.2853, -0.4731, -0.8537, 0.2174, 0.9876, 0.09031, 0.1282, 0.8088, 0.3233, 0.4913, 0.1142, 0.7921, -0.5996, -0.7667, 0.5837, 0.2674, -0.03273, 0.9515, 0.3058, -0.001682, 0.8658, 0.5004, -0.9588, 0.06474, 0.2767, 0.61, -0.6157, 0.4987, 0.07321, -0.7725, 0.6308, 0.1979, 0.6251, 0.755, -0.04615, 0.4605, 0.8865, 0.8703, -0.4491, -0.2023, 0.7632, 0.2426, 0.5989, 3.056e-08, -0.9158, 0.4017, 0.5776, -0.8113, 0.09059, -0.04615, 0.4605, 0.8865, 0.1979, 0.6251, 0.755, 0.2355, 0.8051, -0.5444, 0.01549, 0.6907, -0.723, 0.8649, 0.1383, 0.4826, -0.03087, 0.07985, 0.9963, 0.2758, -0.565, 0.7776, 0.8263, -0.4582, 0.3275, -0.03087, 0.07985, 0.9963, -0.8366, 0.5369, 0.1092, -0.4233, -0.6464, 0.6348, 0.2758, -0.565, 0.7776, 0.6751, -0.5139, -0.5293, 0.7082, 0.3197, -0.6295, 0.8883, 0.4535, 0.07257, 0.7842, -0.6164, -0.07062, 0.1126, 0.05368, -0.9922, 0.7622, 0.04712, -0.6456, 0.7235, -0.489, -0.4873, 0.1054, -0.4946, -0.8627, 0.7622, 0.04712, -0.6456, 0.8649, 0.1383, 0.4826, 0.8263, -0.4582, 0.3275, 0.7235, -0.489, -0.4873, 0.8883, 0.4535, 0.07257, 0.8289, 0.3935, 0.3977, -0.181, 0.2193, 0.9587, -0.001682, 0.8658, 0.5004, -0.001682, 0.8658, 0.5004, -0.181, 0.2193, 0.9587, -0.9696, 0.1329, 0.2056, -0.9588, 0.06474, 0.2767, 0.7082, 0.3197, -0.6295, 0.6405, 0.694, -0.3288, 0.8289, 0.3935, 0.3977, 0.8883, 0.4535, 0.07257, 0.2855, 0.4703, -0.8351, 0.04287, 0.7819, -0.6219, 0.6405, 0.694, -0.3288, 0.7082, 0.3197, -0.6295, 7.365e-15, -1.0, -1.629e-07, 0.8252, -0.5618, -0.0585, 0.7843, -0.485, 0.3869, 0.1095, -0.4998, 0.8592, 0.1976, 0.5155, 0.8338, -0.6059, -0.6452, 0.4654, 0.2009, -0.7258, -0.658, 0.7404, -0.1468, 0.656, -0.7503, -0.006825, -0.661, -0.7878, 0.4782, -0.3882, 0.04287, 0.7819, -0.6219, 0.2855, 0.4703, -0.8351, -0.7858, -0.03435, -0.6176, 0.1126, 0.05368, -0.9922, 0.1054, -0.4946, -0.8627, -0.6707, -0.3651, -0.6456, 0.9435, 0.19, 0.2717, 0.7005, 0.4202, -0.5768, 0.981, 0.002293, 0.1939, -0.9588, 0.06474, 0.2767, -0.9696, 0.1329, 0.2056, -0.7878, 0.4782, -0.3882, -0.7503, -0.006825, -0.661, -0.7842, -0.617, -0.06621, -0.7503, -0.006825, -0.661, 0.2855, 0.4703, -0.8351, 0.02279, -0.4042, -0.9144, 0.7005, 0.4202, -0.5768, 0.7087, 0.3371, -0.6198, 0.0303, 0.3628, -0.9314, -0.01556, 0.3544, -0.935, -0.7563, -0.09542, -0.6472, -0.6334, -0.0808, -0.7696, 0.2145, 0.09081, -0.9725, 0.02043, 0.09565, -0.9952, -0.7561, 0.1115, -0.6449, -0.7563, -0.09542, -0.6472, 0.02043, 0.09565, -0.9952, -0.01556, 0.3544, -0.935, 0.7842, -0.6164, -0.07062, 0.8252, -0.5618, -0.0585, 7.365e-15, -1.0, -1.629e-07, 0.004691, -0.9996, 0.02726, -0.7842, -0.617, -0.06621, 0.02279, -0.4042, -0.9144, 0.004691, -0.9996, 0.02726, -0.7813, -0.6184, 0.08399, -0.3094, -0.9401, 0.1434, 0.4273, -0.6862, -0.5887, 0.18, -0.8196, 0.5439, 0.4817, 0.8641, -0.1459, 0.8672, -0.4061, -0.2882, 0.482, -0.5516, -0.6807, 0.4826, -0.5541, -0.6783, 0.879, -0.3935, -0.2693, 3.477e-08, -0.7856, 0.6187, -0.7967, -0.03309, 0.6034, -0.8532, -0.1576, 0.4971, -0.5452, -0.7588, -0.3564, 0.9881, 0.1045, -0.1124, 0.8532, -0.1576, 0.4971, 0.545, -0.7587, -0.3569, 0.9325, -0.1963, -0.3032, 0.6336, 0.2358, -0.7368, 0.741, -0.1657, -0.6507, 0.8607, -0.127, -0.493, 0.8651, -0.3993, -0.3035, 0.0, 0.9968, 0.0804, 0.3986, 0.823, 0.4047, 0.8576, 0.5024, -0.1097, 0.8164, 0.5642, -0.1233, 0.8164, 0.5642, -0.1233, 0.9067, 0.277, -0.3182, 0.4257, 0.7654, -0.4827, 0.6336, 0.2358, -0.7368, -0.5384, 0.3051, -0.7856, -0.3239, -0.1248, -0.9378, 0.741, -0.1657, -0.6507, 3.477e-08, -0.7856, 0.6187, 0.3064, -0.9378, 0.1632, 0.4506, -0.8027, 0.3906, 0.545, -0.7587, -0.3569, -0.1349, 0.9038, 0.4061, 0.4506, -0.8027, 0.3906, 0.3064, -0.9378, 0.1632, 0.1765, 0.7429, 0.6457, 0.8651, -0.3993, -0.3035, 0.8607, -0.127, -0.493, 0.9075, -0.4004, 0.1272, 0.8981, -0.3694, 0.2388, 0.2741, 0.9256, 0.261, 0.1712, 0.8852, 0.4325, 0.5434, 0.6677, 0.5088, 0.04367, 0.9922, 0.1169, 0.5016, -0.6397, 0.5824, -0.5072, 0.1165, -0.8539, -0.2072, 0.6978, -0.6857, 0.2101, 0.8007, -0.5611, 0.0, 0.9968, 0.0804, 0.8164, 0.5642, -0.1233, 0.4257, 0.7654, -0.4827, -0.4257, 0.7654, -0.4827, -0.8423, 0.5295, -0.1006, 0.8532, -0.1576, 0.4971, 0.7873, 0.5232, 0.3261, 0.0, -0.5448, 0.8386, -0.7967, -0.03309, 0.6034, 0.7774, 0.5495, -0.3061, 0.7873, 0.5232, 0.3261, 0.8532, -0.1576, 0.4971, 0.9881, 0.1045, -0.1124, 0.7122, 0.6997, 0.05665, 0.9578, 0.1099, 0.2658, 0.9013, 0.2538, 0.3509, 0.7398, 0.6554, 0.1524, -0.7967, -0.03309, 0.6034, 3.477e-08, -0.7856, 0.6187, 0.545, -0.7587, -0.3569, 0.8532, -0.1576, 0.4971, 0.7873, 0.5232, 0.3261, 0.8576, 0.5024, -0.1097, 0.3986, 0.823, 0.4047, 0.0, -0.5448, 0.8386, 0.9881, 0.1045, -0.1124, 0.9325, -0.1963, -0.3032, 0.8198, -0.2855, -0.4964, 0.7656, 0.2008, -0.6112, 0.9325, -0.1963, -0.3032, 0.545, -0.7587, -0.3569, 0.5673, -0.7863, -0.2449, 0.8198, -0.2855, -0.4964, 0.7774, 0.5495, -0.3061, 0.9881, 0.1045, -0.1124, 0.7656, 0.2008, -0.6112, 0.6975, 0.5037, -0.5097, 0.6588, 0.2205, -0.7193, 0.9695, 0.01406, -0.2445, 0.9339, -0.3352, -0.1241, 0.58, -0.3568, -0.7323, 0.9339, -0.3352, -0.1241, 0.9695, 0.01406, -0.2445, 0.7632, 0.2426, 0.5989, 0.8703, -0.4491, -0.2023, -0.1349, 0.9038, 0.4061, 0.7632, 0.2426, 0.5989, 0.5434, 0.6677, 0.5088, 0.1712, 0.8852, 0.4325, 0.6608, 0.7409, 0.1204, 0.829, 0.2733, 0.4879, -0.06349, -0.6828, 0.7278, 0.1794, 0.1929, 0.9647, 0.0, -0.428, -0.9038, 0.0, -0.428, -0.9038, 0.0, 0.7806, -0.625, 0.0, 0.7806, -0.625, 0.9872, -0.1591, -0.01009, -0.02973, -0.9885, -0.1481, 0.4007, -0.4832, -0.7785, 0.4894, -0.59, -0.6421, 0.1765, 0.7429, 0.6457, 3.056e-08, -0.9158, 0.4017, 0.7632, 0.2426, 0.5989, -0.1349, 0.9038, 0.4061, 0.3584, -0.9124, 0.1978, 0.8263, -0.4582, 0.3275, 0.2758, -0.565, 0.7776, 0.2385, -0.9404, 0.2425, 0.1054, -0.4946, -0.8627, 0.02225, -0.9644, -0.2634, -0.07357, -0.9969, 0.0275, -0.6707, -0.3651, -0.6456, 0.2385, -0.9404, 0.2425, 0.2758, -0.565, 0.7776, -0.4233, -0.6464, 0.6348, 0.1687, -0.957, 0.2358, 0.02225, -0.9644, -0.2634, 0.1054, -0.4946, -0.8627, 0.7235, -0.489, -0.4873, 0.2964, -0.9478, -0.1173, 0.1687, -0.957, 0.2358, -0.4233, -0.6464, 0.6348, -0.6707, -0.3651, -0.6456, -0.07357, -0.9969, 0.0275, 0.2964, -0.9478, -0.1173, 0.7235, -0.489, -0.4873, 0.8263, -0.4582, 0.3275, 0.3584, -0.9124, 0.1978, 0.1794, 0.1929, 0.9647, -0.6538, 0.1021, 0.7497, -0.8913, 0.1172, 0.4381, -0.001673, -0.09065, 0.9959, 0.4089, 0.4947, 0.7669, 0.6777, 0.4805, -0.5567, -0.2006, 0.6403, -0.7414, -0.4467, 0.8151, 0.3689, 0.2956, -0.8074, -0.5106, -0.7586, 0.6202, -0.1999, -0.5921, -0.5413, 0.597, -0.5949, -0.6708, -0.4428, -0.7586, 0.6202, -0.1999, 0.2956, -0.8074, -0.5106, -0.4467, 0.8151, 0.3689, -0.2006, 0.6403, -0.7414, 0.6777, 0.4805, -0.5567, 0.4089, 0.4947, 0.7669, -0.5949, -0.6708, -0.4428, -0.5921, -0.5413, 0.597, -0.7274, 0.2123, -0.6525, 0.0303, 0.3628, -0.9314, 0.1126, 0.05368, -0.9922, -0.7858, -0.03435, -0.6176, 0.7087, 0.3371, -0.6198, 0.915, 0.3007, 0.2691, 0.8649, 0.1383, 0.4826, 0.7622, 0.04712, -0.6456, 0.0303, 0.3628, -0.9314, 0.7087, 0.3371, -0.6198, 0.7622, 0.04712, -0.6456, 0.1126, 0.05368, -0.9922, 0.08776, 0.3545, 0.9309, -0.7421, 0.6303, 0.2283, -0.8366, 0.5369, 0.1092, -0.03087, 0.07985, 0.9963, 0.915, 0.3007, 0.2691, 0.08776, 0.3545, 0.9309, -0.03087, 0.07985, 0.9963, 0.8649, 0.1383, 0.4826, -0.6707, -0.3651, -0.6456, -0.4233, -0.6464, 0.6348, -0.8366, 0.5369, 0.1092, -0.7858, -0.03435, -0.6176, 0.8223, -0.5534, -0.1326, 0.2652, -0.02711, 0.9638, -0.0001983, -0.4292, 0.9032, 0.06065, -0.9981, 0.0108, -0.09614, -0.4848, -0.8693, 0.1145, -0.2065, -0.9717, 0.1221, -0.02332, -0.9922, 0.4905, 0.05234, -0.8699, 0.9971, -0.01861, -0.07394, 0.9971, -0.01861, -0.07394, 0.9971, -0.01861, -0.07394, 0.9971, -0.01861, -0.07394, 0.8167, 0.5361, 0.2133, 0.833, 0.3228, 0.4494, 0.7992, 0.5195, 0.3023, 0.6745, 0.5789, 0.4581, 0.833, 0.3228, 0.4494, 0.9729, -0.0309, 0.2291, 0.9608, 0.1591, 0.2269, 0.7992, 0.5195, 0.3023, 0.9608, 0.1591, 0.2269, 0.9729, -0.0309, 0.2291, 0.9823, -0.1635, -0.09163, 0.9958, -0.06042, 0.06938, 0.9958, -0.06042, 0.06938, 0.9823, -0.1635, -0.09163, 0.9585, -0.1325, -0.2524, 0.9598, -0.2693, 0.07928, 0.9826, 0.1421, 0.1195, 0.9482, 0.05523, -0.3129, 0.9704, 0.1732, -0.1684, 0.9841, 0.1777, 0.006416, 0.9826, 0.1421, 0.1195, 0.9598, -0.2693, 0.07928, 0.9585, -0.1325, -0.2524, 0.9482, 0.05523, -0.3129, 0.8843, 0.2154, -0.4144, 0.8665, 0.2794, -0.4136, 0.4257, 0.7654, -0.4827, 0.9067, 0.277, -0.3182, 0.9241, -0.1566, -0.3485, 0.802, -0.1541, -0.5771, 0.741, -0.1657, -0.6507, 0.9139, -0.1161, -0.389, 0.8713, 0.1589, -0.4642, 0.9435, 0.1793, -0.2785, 0.9433, 0.1795, -0.2793, 0.8607, -0.127, -0.493, 0.802, -0.1541, -0.5771, 0.8713, 0.1589, -0.4642, 0.8607, -0.127, -0.493, 0.741, -0.1657, -0.6507, 0.8665, 0.2794, -0.4136, 0.9241, -0.1566, -0.3485, 0.9139, -0.1161, -0.389, 0.4257, 0.7654, -0.4827, 0.9435, 0.1793, -0.2785, 0.8843, 0.2154, -0.4144, 0.9067, 0.277, -0.3182, 0.9433, 0.1795, -0.2793, 0.8633, 0.06385, -0.5007, 0.862, 0.04978, -0.5044, 0.8256, -0.1474, -0.5447, 0.8256, -0.1474, -0.5447, 0.8584, 0.2813, -0.429, 0.8584, 0.2813, -0.429, 0.862, 0.04978, -0.5044, 0.8633, 0.06385, -0.5007, 0.482, -0.5516, -0.6807, 0.5167, -0.1563, -0.8418, 0.5115, 0.06711, -0.8566, 0.4826, -0.5541, -0.6783, 0.5167, -0.1563, -0.8418, 0.5427, 0.615, -0.572, 0.5474, 0.6302, -0.5506, 0.5115, 0.06711, -0.8566, 0.9578, 0.1099, 0.2658, 0.8672, -0.4061, -0.2882, 0.879, -0.3935, -0.2693, 0.9013, 0.2538, 0.3509, 0.5427, 0.615, -0.572, 0.7122, 0.6997, 0.05665, 0.7398, 0.6554, 0.1524, 0.5474, 0.6302, -0.5506, 0.3746, 0.5651, 0.7351, 0.2557, 0.746, 0.6149, -0.1689, -0.1313, 0.9769, 0.9158, -0.102, 0.3884, -0.06046, -0.2219, 0.9732, 0.8611, 0.4811, 0.1642, 0.6639, -0.2686, 0.698, 0.09574, -0.2606, 0.9607, -0.89, 0.08876, -0.4473, -0.9123, 0.04179, 0.4073, -0.999, 0.03664, -0.02521, -0.9016, -0.1181, -0.4162, 0.4303, -0.1094, -0.8961, -0.3335, 0.01271, -0.9427, -0.2729, -0.7287, -0.6281, 0.05524, -0.8802, -0.4713, 0.09614, 0.1576, 0.9828, 0.00481, 0.1055, 0.9944, -0.4355, -0.5911, 0.679, -0.4336, -0.6673, 0.6056, -0.06349, -0.6828, 0.7278, 0.829, 0.2733, 0.4879, 0.8703, -0.4491, -0.2023, 0.5776, -0.8113, 0.09059, 0.05262, 0.5772, 0.8149, -0.1105, 0.09983, 0.9889, -0.0781, 0.4409, 0.8942, -0.07993, 0.8666, 0.4926, 0.5908, -0.8055, 0.04672, 0.9858, -0.127, 0.11, 0.4303, -0.1094, -0.8961, 0.05524, -0.8802, -0.4713, 0.09574, -0.2606, 0.9607, 0.6639, -0.2686, 0.698, 0.7476, -0.1049, 0.6558, 0.2079, -0.08037, 0.9748, 0.4303, -0.1094, -0.8961, 0.9858, -0.127, 0.11, 0.7476, -0.1049, 0.6558, 0.6333, -0.08083, -0.7697, -0.7333, 0.19, -0.6528, -0.9848, -0.06578, 0.1607, -0.9734, 0.06188, 0.2208, 0.01556, 0.3544, -0.935, -0.7005, 0.4202, -0.5768, -0.7333, 0.19, -0.6528, -0.02043, 0.09565, -0.9952, -0.7333, 0.19, -0.6528, -0.9734, 0.06188, 0.2208, -0.9053, 0.09499, 0.4141, -0.8044, 0.2148, -0.5538, 0.875, 0.03818, -0.4826, 0.6781, 0.2904, -0.6752, 0.7561, 0.1115, -0.6449, 0.6428, -0.7563, 0.1218, 0.04543, -0.09942, 0.994, -0.9435, 0.19, 0.2717, -0.915, 0.3007, 0.2691, -0.08776, 0.3545, 0.9309, 0.04543, -0.09942, 0.994, 0.6428, -0.7563, 0.1218, 0.8611, 0.4811, 0.1642, -0.06046, -0.2219, 0.9732, -0.9734, 0.06188, 0.2208, 0.09574, -0.2606, 0.9607, 0.2079, -0.08037, 0.9748, -0.9053, 0.09499, 0.4141, -0.9053, 0.09499, 0.4141, 0.2079, -0.08037, 0.9748, 0.28, 0.01227, 0.9599, -0.9123, 0.04179, 0.4073, -0.02043, 0.09565, -0.9952, -0.7333, 0.19, -0.6528, -0.8044, 0.2148, -0.5538, -0.2147, 0.09076, -0.9725, 0.01556, 0.3544, -0.935, 0.7561, 0.1115, -0.6449, 0.6781, 0.2904, -0.6752, -0.0303, 0.3628, -0.9314, 0.6639, -0.2686, 0.698, 0.7566, -0.09548, -0.6469, 0.6333, -0.08083, -0.7697, 0.7476, -0.1049, 0.6558, -0.9435, 0.19, 0.2717, -0.7005, 0.4202, -0.5768, -0.7087, 0.3371, -0.6198, -0.915, 0.3007, 0.2691, 0.3717, -0.7734, -0.5135, 0.3089, -0.8197, 0.4824, 0.3746, 0.5651, 0.7351, 0.9158, -0.102, 0.3884, -0.1095, -0.4998, 0.8592, -7.286e-15, -1.0, -1.629e-07, 0.7453, -0.6509, 0.1448, 0.6179, -0.526, 0.5843, -0.1095, -0.4998, 0.8592, 0.6179, -0.526, 0.5843, 0.6112, 0.5271, 0.5904, -0.09071, 0.6605, 0.7453, -0.7843, -0.485, 0.3869, -0.674, 0.5764, 0.4621, -0.703, 0.7014, 0.1171, -0.8252, -0.5618, -0.0585, 0.2079, -0.08037, 0.9748, 0.7476, -0.1049, 0.6558, 0.9858, -0.127, 0.11, 0.28, 0.01227, 0.9599, -0.09071, 0.6605, 0.7453, 0.6112, 0.5271, 0.5904, 0.7667, 0.5837, 0.2674, 0.03273, 0.9515, 0.3058, -0.321, -0.6333, -0.7042, -0.6751, -0.5139, -0.5293, -0.5188, 0.4968, -0.6957, -0.05542, 0.1901, -0.9802, -0.4605, -0.523, 0.7172, -0.8575, -0.1166, 0.5011, -0.09019, -0.3618, 0.9279, 0.2857, -0.9535, -0.09561, -0.923, 0.23, -0.3084, -0.9416, 0.2303, -0.2458, -0.1122, -0.358, 0.927, -0.5817, 0.5105, 0.6333, -0.9006, -0.157, -0.4053, 0.01145, -0.05387, -0.9985, -0.54, 0.5916, -0.5987, -0.9864, 0.1644, 0.000372, 0.8611, 0.4811, 0.1642, 0.7566, -0.09548, -0.6469, 0.6639, -0.2686, 0.698, 0.4714, -0.8786, 0.07602, 0.01145, -0.05387, -0.9985, -0.8625, 0.2194, -0.456, 0.7765, -0.4654, -0.4248, -0.9435, 0.19, 0.2717, 0.04543, -0.09942, 0.994, -0.06046, -0.2219, 0.9732, -0.9848, -0.06578, 0.1607, 0.6974, 0.1237, -0.706, 0.6781, 0.2904, -0.6752, 0.875, 0.03818, -0.4826, 0.9815, 0.1345, -0.1361, -0.8913, 0.1172, 0.4381, -0.9424, -0.3344, -0.006593, -0.9006, -0.157, -0.4053, -0.4355, -0.5911, 0.679, 0.01145, -0.05387, -0.9985, -0.9006, -0.157, -0.4053, -0.9424, -0.3344, -0.006593, -0.8625, 0.2194, -0.456, -0.9848, -0.06578, 0.1607, -0.06046, -0.2219, 0.9732, 0.09574, -0.2606, 0.9607, -0.9734, 0.06188, 0.2208, -0.2072, 0.6978, -0.6857, -0.5072, 0.1165, -0.8539, -0.7598, 0.6502, 0.000433, -0.3576, 0.8251, 0.4374, -0.4767, 0.763, 0.4366, -0.8899, 0.3875, 0.2409, -0.7598, 0.6502, 0.000433, -0.9347, 0.3161, 0.1625, -0.01008, 0.8415, -0.5402, -0.2866, -0.1192, -0.9506, 0.8426, 0.3382, -0.4191, -0.8206, 0.5395, 0.1885, -0.9789, -0.1907, 0.0739, -0.3923, 0.7092, -0.5858, 0.1606, 0.9499, -0.2682, 0.2849, 0.02385, 0.9583, -0.3727, 0.7118, 0.5954, 0.8618, 0.5061, -0.03424, 0.8618, 0.5061, -0.03424, 0.9882, -0.1213, 0.09342, 0.2849, 0.02385, 0.9583, 0.3089, -0.8197, 0.4824, 0.908, -0.2433, -0.3412, -0.5442, -0.1479, 0.8258, -0.6583, -0.4205, 0.6243, 0.09149, 0.8256, -0.5568, 0.2285, 0.8544, -0.4668, 0.03017, 0.795, -0.6059, -0.1813, 0.4714, -0.8631, -0.1813, 0.4714, -0.8631, -0.5817, -0.06131, -0.8111, 0.09149, 0.8256, -0.5568, 0.001682, 0.8658, 0.5004, -0.8883, 0.4535, 0.07257, -0.703, 0.7014, 0.1171, 0.03273, 0.9515, 0.3058, -0.5817, 0.5105, 0.6333, -0.1122, -0.358, 0.927, 0.3089, -0.8197, 0.4824, -0.6583, -0.4205, 0.6243, 0.3746, 0.5651, 0.7351, 0.3089, -0.8197, 0.4824, 0.8618, 0.5061, -0.03424, -0.3727, 0.7118, 0.5954, -0.01008, 0.8415, -0.5402, 0.8426, 0.3382, -0.4191, -0.2866, -0.1192, -0.9506, -0.302, -0.9533, 0.007951, 0.5995, 0.2289, -0.767, 0.8426, 0.3382, -0.4191, -0.1122, -0.358, 0.927, -0.9416, 0.2303, -0.2458, -0.6009, -0.1905, 0.7763, 0.1606, 0.9499, -0.2682, 0.2557, 0.746, 0.6149, -0.8206, 0.5395, 0.1885, -0.07293, 0.74, -0.6686, 0.1606, 0.9499, -0.2682, 0.3089, -0.8197, 0.4824, 0.3089, -0.8197, 0.4824, 0.3717, -0.7734, -0.5135, -0.07293, 0.74, -0.6686, -0.9347, 0.3161, 0.1625, -0.7598, 0.6502, 0.000433, -0.5072, 0.1165, -0.8539, -0.8097, 0.5192, -0.2736, 0.5776, -0.8113, 0.09059, -0.5077, -0.8196, -0.2656, -0.4562, -0.6459, 0.6121, -0.06349, -0.6828, 0.7278, -0.2147, 0.09076, -0.9725, -0.8044, 0.2148, -0.5538, -0.89, 0.08876, -0.4473, -0.3335, 0.01271, -0.9427, 0.2285, 0.8544, -0.4668, -0.07993, 0.8666, 0.4926, -0.9347, 0.3161, 0.1625, -0.8097, 0.5192, -0.2736, -0.7005, 0.4202, -0.5768, -0.9848, -0.06578, 0.1607, -0.7333, 0.19, -0.6528, 0.06275, 0.822, -0.566, 0.02889, -0.3178, -0.9477, -0.2866, -0.1192, -0.9506, -0.01008, 0.8415, -0.5402, 0.02889, -0.3178, -0.9477, 0.2857, -0.9535, -0.09561, -0.302, -0.9533, 0.007951, -0.2866, -0.1192, -0.9506, -0.8566, -0.2954, -0.4231, -0.54, 0.5916, -0.5987, -0.3716, -0.1115, -0.9217, 0.01411, -0.06176, -0.998, -0.3449, -0.8643, -0.366, -0.3446, -0.8647, -0.3655, -0.5774, -0.7704, -0.2704, -0.05909, -0.8248, -0.5623, -0.7842, -0.6164, -0.07062, -0.8252, -0.5618, -0.0585, -0.703, 0.7014, 0.1171, -0.8883, 0.4535, 0.07257, -0.674, 0.5764, 0.4621, -0.7843, -0.485, 0.3869, -0.1095, -0.4998, 0.8592, -0.09071, 0.6605, 0.7453, 0.7667, 0.5837, 0.2674, 0.6112, 0.5271, 0.5904, 0.6179, -0.526, 0.5843, 0.7453, -0.6509, 0.1448, 0.7667, 0.5837, 0.2674, 0.7453, -0.6509, 0.1448, 0.7813, -0.6184, 0.08399, 0.9065, 0.1452, 0.3965, -0.8206, 0.5395, 0.1885, 0.2557, 0.746, 0.6149, 0.3746, 0.5651, 0.7351, -0.6583, -0.4205, 0.6243, -0.674, 0.5764, 0.4621, -0.09071, 0.6605, 0.7453, 0.03273, 0.9515, 0.3058, -0.703, 0.7014, 0.1171, 0.02765, -0.9996, 0.0003291, 0.7813, -0.6184, 0.08399, 0.7453, -0.6509, 0.1448, -7.286e-15, -1.0, -1.629e-07, 0.9065, 0.1452, 0.3965, 0.7813, -0.6184, 0.08399, 0.7763, -0.03077, -0.6296, 0.8642, 0.4109, -0.2902, -0.9864, 0.1644, 0.000372, -0.54, 0.5916, -0.5987, -0.8566, -0.2954, -0.4231, -0.999, 0.03664, -0.02521, -0.9123, 0.04179, 0.4073, 0.28, 0.01227, 0.9599, -0.1693, -0.1466, 0.9746, -0.999, 0.03664, -0.02521, -0.6059, -0.6452, 0.4654, -0.1441, -0.271, -0.9517, -0.6056, -0.239, -0.759, 0.2009, -0.7258, -0.658, -0.321, -0.6333, -0.7042, 0.02765, -0.9996, 0.0003291, -0.7842, -0.6164, -0.07062, -0.6751, -0.5139, -0.5293, 0.6428, -0.7563, 0.1218, 0.7561, 0.1115, -0.6449, 0.8611, 0.4811, 0.1642, -0.08655, 0.8439, 0.5295, 0.06275, 0.822, -0.566, -0.01008, 0.8415, -0.5402, -0.3727, 0.7118, 0.5954, -0.09019, -0.3618, 0.9279, -0.08655, 0.8439, 0.5295, -0.3727, 0.7118, 0.5954, 0.2849, 0.02385, 0.9583, 0.2857, -0.9535, -0.09561, -0.09019, -0.3618, 0.9279, 0.2849, 0.02385, 0.9583, -0.302, -0.9533, 0.007951, -0.302, -0.9533, 0.007951, 0.2849, 0.02385, 0.9583, 0.9882, -0.1213, 0.09342, 0.5995, 0.2289, -0.767, 0.2857, -0.9535, -0.09561, 0.02889, -0.3178, -0.9477, -0.5817, -0.06131, -0.8111, -0.4605, -0.523, 0.7172, 0.09149, 0.8256, -0.5568, -0.5817, -0.06131, -0.8111, 0.02889, -0.3178, -0.9477, 0.06275, 0.822, -0.566, -0.4355, -0.5911, 0.679, 0.00481, 0.1055, 0.9944, -0.001673, -0.09065, 0.9959, -0.8913, 0.1172, 0.4381, 0.8611, 0.4811, 0.1642, 0.7561, 0.1115, -0.6449, 0.7566, -0.09548, -0.6469, 0.6428, -0.7563, 0.1218, 0.04543, -0.09942, 0.994, -0.08776, 0.3545, 0.9309, 0.875, 0.03818, -0.4826, -0.8044, 0.2148, -0.5538, -0.9053, 0.09499, 0.4141, -0.9123, 0.04179, 0.4073, -0.89, 0.08876, -0.4473, -0.4605, -0.523, 0.7172, -0.5817, -0.06131, -0.8111, -0.4339, -0.6613, -0.6119, -0.9416, 0.2303, -0.2458, -0.923, 0.23, -0.3084, 0.1606, 0.9499, -0.2682, -0.3923, 0.7092, -0.5858, -0.6009, -0.1905, 0.7763, -0.9416, 0.2303, -0.2458, -0.3923, 0.7092, -0.5858, 0.908, -0.2433, -0.3412, 0.2557, 0.746, 0.6149, 0.1606, 0.9499, -0.2682, -0.07293, 0.74, -0.6686, -0.1689, -0.1313, 0.9769, -0.1689, -0.1313, 0.9769, -0.07293, 0.74, -0.6686, 0.3717, -0.7734, -0.5135, 0.9158, -0.102, 0.3884, -0.1122, -0.358, 0.927, -0.6009, -0.1905, 0.7763, 0.908, -0.2433, -0.3412, 0.3089, -0.8197, 0.4824, 0.908, -0.2433, -0.3412, -0.3923, 0.7092, -0.5858, -0.9789, -0.1907, 0.0739, -0.5442, -0.1479, 0.8258, 0.7667, 0.5837, 0.2674, 0.9065, 0.1452, 0.3965, 0.001682, 0.8658, 0.5004, 0.03273, 0.9515, 0.3058, -0.8575, -0.1166, 0.5011, 0.05262, 0.5772, 0.8149, -0.08655, 0.8439, 0.5295, -0.09019, -0.3618, 0.9279, -0.3347, 0.883, 0.3291, -0.3226, 0.8481, 0.4203, -0.5097, 0.2029, 0.8361, -0.3985, 0.5063, 0.7647, 0.05262, 0.5772, 0.8149, 0.09149, 0.8256, -0.5568, 0.06275, 0.822, -0.566, -0.08655, 0.8439, 0.5295, -0.8649, 0.1383, 0.4826, -0.8263, -0.4582, 0.3275, -0.0927, -0.3585, 0.9289, -0.04747, 0.202, 0.9782, -0.04747, 0.202, 0.9782, -0.0927, -0.3585, 0.9289, 0.8231, -0.352, 0.4456, 0.9815, 0.1345, -0.1361, -0.6751, -0.5139, -0.5293, -0.7842, -0.6164, -0.07062, -0.8883, 0.4535, 0.07257, -0.5188, 0.4968, -0.6957, -0.07336, 0.004583, -0.9973, -0.205, -0.5769, -0.7907, -0.7235, -0.489, -0.4873, -0.7622, 0.04712, -0.6456, -0.7622, 0.04712, -0.6456, -0.7235, -0.489, -0.4873, -0.8263, -0.4582, 0.3275, -0.8649, 0.1383, 0.4826, -0.8883, 0.4535, 0.07257, 0.001682, 0.8658, 0.5004, -0.1382, 0.2703, 0.9528, -0.8289, 0.3935, 0.3977, 0.001682, 0.8658, 0.5004, 0.9065, 0.1452, 0.3965, 0.7389, 0.1977, 0.6441, -0.1382, 0.2703, 0.9528, -0.5188, 0.4968, -0.6957, -0.8883, 0.4535, 0.07257, -0.8289, 0.3935, 0.3977, -0.6405, 0.694, -0.3288, -0.05542, 0.1901, -0.9802, -0.5188, 0.4968, -0.6957, -0.6405, 0.694, -0.3288, 0.1117, 0.7672, -0.6316, -7.286e-15, -1.0, -1.629e-07, -0.1095, -0.4998, 0.8592, -0.7843, -0.485, 0.3869, -0.8252, -0.5618, -0.0585, 0.5908, -0.8055, 0.04672, -0.1693, -0.1466, 0.9746, 0.28, 0.01227, 0.9599, 0.9858, -0.127, 0.11, 0.8642, 0.4109, -0.2902, -0.05542, 0.1901, -0.9802, 0.1117, 0.7672, -0.6316, 0.912, 0.3971, -0.1029, 0.6974, 0.1237, -0.706, 0.3985, -0.62, -0.6758, -0.205, -0.5769, -0.7907, -0.07336, 0.004583, -0.9973, -0.9435, 0.19, 0.2717, -0.9848, -0.06578, 0.1607, -0.7005, 0.4202, -0.5768, 0.9065, 0.1452, 0.3965, 0.8642, 0.4109, -0.2902, 0.912, 0.3971, -0.1029, 0.7389, 0.1977, 0.6441, 0.6333, -0.08083, -0.7697, -0.2147, 0.09076, -0.9725, -0.3335, 0.01271, -0.9427, 0.4303, -0.1094, -0.8961, 0.7763, -0.03077, -0.6296, -0.321, -0.6333, -0.7042, -0.05542, 0.1901, -0.9802, 0.8642, 0.4109, -0.2902, -0.7005, 0.4202, -0.5768, 0.01556, 0.3544, -0.935, -0.0303, 0.3628, -0.9314, -0.7087, 0.3371, -0.6198, 0.7566, -0.09548, -0.6469, -0.02043, 0.09565, -0.9952, -0.2147, 0.09076, -0.9725, 0.6333, -0.08083, -0.7697, 0.7561, 0.1115, -0.6449, 0.01556, 0.3544, -0.935, -0.02043, 0.09565, -0.9952, 0.7566, -0.09548, -0.6469, -0.7842, -0.6164, -0.07062, 0.02765, -0.9996, 0.0003291, -7.286e-15, -1.0, -1.629e-07, -0.8252, -0.5618, -0.0585, 0.5908, -0.8055, 0.04672, 0.04963, -0.9986, -0.01659, -0.6059, -0.6452, 0.4654, -0.1693, -0.1466, 0.9746, 0.7763, -0.03077, -0.6296, 0.7813, -0.6184, 0.08399, 0.02765, -0.9996, 0.0003291, -0.321, -0.6333, -0.7042, -0.3335, 0.01271, -0.9427, -0.89, 0.08876, -0.4473, -0.9016, -0.1181, -0.4162, -0.2729, -0.7287, -0.6281, 0.5776, -0.8113, 0.09059, 3.056e-08, -0.9158, 0.4017, -0.5097, 0.2029, 0.8361, -0.5077, -0.8196, -0.2656, 0.09149, 0.8256, -0.5568, 0.05262, 0.5772, 0.8149, -0.07993, 0.8666, 0.4926, 0.2285, 0.8544, -0.4668, -0.9347, 0.3161, 0.1625, -0.07993, 0.8666, 0.4926, -0.0781, 0.4409, 0.8942, -0.4767, 0.763, 0.4366, 0.5016, -0.6397, 0.5824, 0.7765, -0.4654, -0.4248, -0.8625, 0.2194, -0.456, -0.5072, 0.1165, -0.8539, 0.03017, 0.795, -0.6059, 0.2285, 0.8544, -0.4668, -0.8097, 0.5192, -0.2736, -0.639, 0.7615, -0.1085, -0.7624, 0.2615, 0.5919, -0.8899, 0.3875, 0.2409, -0.4767, 0.763, 0.4366, -0.0781, 0.4409, 0.8942, -0.5343, -0.7245, 0.4355, -0.1105, 0.09983, 0.9889, -0.8575, -0.1166, 0.5011, 0.3089, -0.8197, 0.4824, 0.1606, 0.9499, -0.2682, -0.923, 0.23, -0.3084, -0.5817, 0.5105, 0.6333, -0.8672, -0.4061, -0.2882, -0.879, -0.3935, -0.2693, -0.4826, -0.5541, -0.6783, -0.482, -0.5516, -0.6807, 0.0, -0.5448, 0.8386, -0.7874, 0.5232, 0.3261, -0.8532, -0.1576, 0.4971, -0.7967, -0.03309, 0.6034, -0.9881, 0.1045, -0.1124, -0.9325, -0.1963, -0.3032, -0.5452, -0.7588, -0.3564, -0.8532, -0.1576, 0.4971, -0.5384, 0.3051, -0.7856, -0.8651, -0.3993, -0.3035, -0.8607, -0.127, -0.493, -0.3239, -0.1248, -0.9378, 0.0, 0.9968, 0.0804, -0.8423, 0.5295, -0.1006, -0.8556, 0.5053, -0.1124, 0.3986, 0.823, 0.4047, -0.8423, 0.5295, -0.1006, -0.4257, 0.7654, -0.4827, -0.9067, 0.277, -0.3182, 0.3064, -0.9378, 0.1632, -0.4506, -0.8027, 0.3906, -0.3985, 0.5063, 0.7647, 0.1765, 0.7429, 0.6457, 3.477e-08, -0.7856, 0.6187, -0.5452, -0.7588, -0.3564, -0.4506, -0.8027, 0.3906, 0.3064, -0.9378, 0.1632, -0.8651, -0.3993, -0.3035, -0.898, -0.3693, 0.239, -0.9075, -0.4004, 0.1273, -0.8607, -0.127, -0.493, -0.1494, 0.9715, 0.1839, -0.2112, 0.9512, 0.2249, -0.3226, 0.8481, 0.4203, -0.3347, 0.883, 0.3291, -0.5384, 0.3051, -0.7856, 0.6336, 0.2358, -0.7368, 0.0, 0.7806, -0.625, 0.0, 0.7806, -0.625, -0.5674, 0.4948, 0.6582, -0.3576, 0.8251, 0.4374, -0.7598, 0.6502, 0.000433, -0.8899, 0.3875, 0.2409, 0.1765, 0.7429, 0.6457, -0.3985, 0.5063, 0.7647, -0.5097, 0.2029, 0.8361, 3.056e-08, -0.9158, 0.4017, 0.0, -0.428, -0.9038, 0.0, -0.428, -0.9038, 0.2101, 0.8007, -0.5611, -0.2072, 0.6978, -0.6857, 0.4257, 0.7654, -0.4827, 0.9139, -0.1161, -0.389, -0.5458, 0.459, -0.701, -0.4257, 0.7654, -0.4827, -0.779, 0.5497, -0.3016, -0.9881, 0.1045, -0.1124, -0.8532, -0.1576, 0.4971, -0.7874, 0.5232, 0.3261, -0.7122, 0.6997, 0.05665, -0.7398, 0.6554, 0.1524, -0.9013, 0.2538, 0.3509, -0.9578, 0.1099, 0.2658, 0.3986, 0.823, 0.4047, -0.8556, 0.5053, -0.1124, -0.7874, 0.5232, 0.3261, 0.0, -0.5448, 0.8386, -0.9881, 0.1045, -0.1124, -0.7656, 0.2008, -0.6112, -0.8198, -0.2855, -0.4964, -0.9325, -0.1963, -0.3032, -0.9325, -0.1963, -0.3032, -0.8198, -0.2855, -0.4964, -0.5673, -0.7863, -0.2449, -0.5452, -0.7588, -0.3564, -0.779, 0.5497, -0.3016, -0.6975, 0.5037, -0.5097, -0.7656, 0.2008, -0.6112, -0.9881, 0.1045, -0.1124, -0.4727, 0.271, -0.8385, -0.4899, -0.3364, -0.8042, -0.8703, -0.177, -0.4597, -0.9695, 0.01406, -0.2445, -0.8703, -0.177, -0.4597, -0.9371, -0.2708, 0.2203, -0.9138, -0.3194, 0.2508, -0.9695, 0.01406, -0.2445, -0.4562, -0.6459, 0.6121, -0.6538, 0.1021, 0.7497, 0.1794, 0.1929, 0.9647, -0.06349, -0.6828, 0.7278, -0.05909, -0.8248, -0.5623, -0.5774, -0.7704, -0.2704, -0.4999, -0.516, -0.6956, 0.094, -0.9749, -0.202, -0.3584, -0.9124, 0.1978, -0.0582, -0.9656, 0.2536, -0.0927, -0.3585, 0.9289, -0.8263, -0.4582, 0.3275, -0.205, -0.5769, -0.7907, 0.3985, -0.62, -0.6758, -0.05596, -0.9896, -0.1326, -0.1722, -0.9523, -0.2519, -0.0582, -0.9656, 0.2536, 0.004706, -0.9949, -0.1008, 0.8231, -0.352, 0.4456, -0.0927, -0.3585, 0.9289, -0.1722, -0.9523, -0.2519, -0.2964, -0.9478, -0.1173, -0.7235, -0.489, -0.4873, -0.205, -0.5769, -0.7907, 0.004706, -0.9949, -0.1008, -0.05596, -0.9896, -0.1326, 0.3985, -0.62, -0.6758, 0.8231, -0.352, 0.4456, -0.2964, -0.9478, -0.1173, -0.3584, -0.9124, 0.1978, -0.8263, -0.4582, 0.3275, -0.7235, -0.489, -0.4873, -0.8575, -0.1166, 0.5011, -0.1105, 0.09983, 0.9889, 0.05262, 0.5772, 0.8149, -0.1813, 0.4714, -0.8631, -0.4339, -0.6613, -0.6119, -0.5817, -0.06131, -0.8111, -0.5343, -0.7245, 0.4355, -0.8575, -0.1166, 0.5011, -0.4605, -0.523, 0.7172, 0.2593, 0.6635, -0.7018, -0.8897, 0.4169, -0.1862, -0.4334, 0.7316, 0.5262, 0.6824, 0.7219, 0.1148, 0.5531, 0.4645, -0.6916, 0.6028, -0.225, 0.7655, -0.4294, -0.8312, 0.3532, -0.8732, 0.3225, 0.3654, -0.8732, 0.3225, 0.3654, -0.4334, 0.7316, 0.5262, -0.8897, 0.4169, -0.1862, 0.5531, 0.4645, -0.6916, 0.6824, 0.7219, 0.1148, -0.4294, -0.8312, 0.3532, 0.6028, -0.225, 0.7655, 0.2593, 0.6635, -0.7018, 0.6781, 0.2904, -0.6752, 0.6974, 0.1237, -0.706, -0.07336, 0.004583, -0.9973, -0.0303, 0.3628, -0.9314, -0.7087, 0.3371, -0.6198, -0.7622, 0.04712, -0.6456, -0.8649, 0.1383, 0.4826, -0.915, 0.3007, 0.2691, -0.0303, 0.3628, -0.9314, -0.07336, 0.004583, -0.9973, -0.7622, 0.04712, -0.6456, -0.7087, 0.3371, -0.6198, -0.08776, 0.3545, 0.9309, -0.04747, 0.202, 0.9782, 0.9815, 0.1345, -0.1361, 0.875, 0.03818, -0.4826, -0.915, 0.3007, 0.2691, -0.8649, 0.1383, 0.4826, -0.04747, 0.202, 0.9782, -0.08776, 0.3545, 0.9309, 0.3985, -0.62, -0.6758, 0.6974, 0.1237, -0.706, 0.9815, 0.1345, -0.1361, 0.8231, -0.352, 0.4456, 0.2652, -0.02711, 0.9638, -1.667e-07, 0.1613, 0.9869, -0.3777, 0.4796, 0.792, -0.2069, -0.8213, 0.5316, -0.0001983, -0.4292, 0.9032, -0.4268, -0.03269, -0.9038, 0.481, 0.0368, -0.876, -0.8854, -0.3405, -0.3163, -0.9463, 0.1576, -0.2822, 0.06065, -0.9981, 0.0108, -0.0001983, -0.4292, 0.9032, -0.2069, -0.8213, 0.5316, -0.2014, 0.8467, -0.4925, -0.9463, 0.1576, -0.2822, -0.8854, -0.3405, -0.3163, -0.8065, -0.4692, 0.3598, -0.0318, 0.9167, 0.3984, 0.1287, 0.9886, -0.07824, 0.1287, 0.9886, -0.07824, 0.4395, 0.8647, -0.2431, 0.1287, 0.9886, -0.07824, -0.9967, -0.04806, 0.06551, -0.9897, 0.1147, 0.08539, -0.9778, 0.08228, -0.1927, -0.9584, -0.1203, -0.2588, -0.4355, -0.5911, 0.679, -0.9006, -0.157, -0.4053, -0.9864, 0.1644, 0.000372, -0.4336, -0.6673, 0.6056, -0.1693, -0.1466, 0.9746, -0.4336, -0.6673, 0.6056, -0.9864, 0.1644, 0.000372, -0.999, 0.03664, -0.02521, -0.6569, 0.5336, 0.5327, -0.7746, 0.4962, 0.3922, -0.9104, 0.2917, 0.2934, -0.804, 0.3559, 0.4763, -0.804, 0.3559, 0.4763, -0.9104, 0.2917, 0.2934, -0.989, 0.1041, 0.1049, -0.9651, 0.002798, 0.262, -0.989, 0.1041, 0.1049, -0.9894, 0.07535, -0.1245, -0.9823, -0.1635, -0.09163, -0.9651, 0.002798, 0.262, -0.9894, 0.07535, -0.1245, -0.9967, -0.04806, 0.06551, -0.9584, -0.1203, -0.2588, -0.9823, -0.1635, -0.09163, -0.9971, -0.01861, -0.07394, -0.9971, -0.01861, -0.07394, -0.9971, -0.01861, -0.07394, -0.9971, -0.01861, -0.07394, -0.9897, 0.1147, 0.08539, -0.801, 0.5038, 0.3233, -0.9658, -0.2489, -0.0731, -0.9778, 0.08228, -0.1927, 0.06065, -0.9981, 0.0108, -0.2014, 0.8467, -0.4925, -0.8854, -0.3405, -0.3163, 0.481, 0.0368, -0.876, -0.8843, 0.2154, -0.4144, -0.9067, 0.277, -0.3182, -0.4257, 0.7654, -0.4827, -0.8665, 0.2794, -0.4136, -0.9241, -0.1566, -0.3485, -0.5458, 0.459, -0.701, -0.3239, -0.1248, -0.9378, -0.802, -0.1541, -0.5771, -0.8713, 0.1589, -0.4642, -0.8607, -0.127, -0.493, -0.9433, 0.1795, -0.2793, -0.9435, 0.1793, -0.2785, -0.802, -0.1541, -0.5771, -0.3239, -0.1248, -0.9378, -0.8607, -0.127, -0.493, -0.8713, 0.1589, -0.4642, -0.8665, 0.2794, -0.4136, -0.4257, 0.7654, -0.4827, -0.5458, 0.459, -0.701, -0.9241, -0.1566, -0.3485, -0.9435, 0.1793, -0.2785, -0.9433, 0.1795, -0.2793, -0.9067, 0.277, -0.3182, -0.8843, 0.2154, -0.4144, -0.8633, 0.06385, -0.5007, -0.8256, -0.1474, -0.5447, -0.8256, -0.1474, -0.5447, -0.862, 0.04978, -0.5044, -0.8584, 0.2813, -0.429, -0.8633, 0.06385, -0.5007, -0.862, 0.04978, -0.5044, -0.8584, 0.2813, -0.429, -0.482, -0.5516, -0.6807, -0.4826, -0.5541, -0.6783, -0.5115, 0.06711, -0.8566, -0.5167, -0.1563, -0.8418, -0.5167, -0.1563, -0.8418, -0.5115, 0.06711, -0.8566, -0.5474, 0.6302, -0.5506, -0.5427, 0.615, -0.572, -0.9578, 0.1099, 0.2658, -0.9013, 0.2538, 0.3509, -0.879, -0.3935, -0.2693, -0.8672, -0.4061, -0.2882, -0.5427, 0.615, -0.572, -0.5474, 0.6302, -0.5506, -0.7398, 0.6554, 0.1524, -0.7122, 0.6997, 0.05665, 0.9876, 0.09031, 0.1282, 0.4301, -0.8608, 0.2722, -0.5921, -0.5413, 0.597, -0.7586, 0.6202, -0.1999, 0.9876, 0.09031, 0.1282, -0.7586, 0.6202, -0.1999, -0.2006, 0.6403, -0.7414, 0.8088, 0.3233, 0.4913, 0.8485, 0.2028, 0.4887, 0.8088, 0.3233, 0.4913, -0.2006, 0.6403, -0.7414, 0.6777, 0.4805, -0.5567, 0.4301, -0.8608, 0.2722, 0.8485, 0.2028, 0.4887, 0.6777, 0.4805, -0.5567, -0.5921, -0.5413, 0.597, -0.4531, -0.3466, 0.8213, -0.5949, -0.6708, -0.4428, 0.4089, 0.4947, 0.7669, -0.5463, 0.8099, 0.2133, -0.5463, 0.8099, 0.2133, 0.4089, 0.4947, 0.7669, -0.4467, 0.8151, 0.3689, -0.5783, 0.4057, -0.7078, -0.971, -0.06323, -0.2305, -0.5783, 0.4057, -0.7078, -0.4467, 0.8151, 0.3689, 0.2956, -0.8074, -0.5106, -0.4531, -0.3466, 0.8213, -0.971, -0.06323, -0.2305, 0.2956, -0.8074, -0.5106, -0.5949, -0.6708, -0.4428, -0.8206, 0.5395, 0.1885, 0.6824, 0.7219, 0.1148, -0.4334, 0.7316, 0.5262, -0.9789, -0.1907, 0.0739, -0.6583, -0.4205, 0.6243, -0.4294, -0.8312, 0.3532, 0.6824, 0.7219, 0.1148, -0.8206, 0.5395, 0.1885, -0.5442, -0.1479, 0.8258, -0.8732, 0.3225, 0.3654, -0.4294, -0.8312, 0.3532, -0.6583, -0.4205, 0.6243, -0.5442, -0.1479, 0.8258, -0.9789, -0.1907, 0.0739, -0.4334, 0.7316, 0.5262, -0.8732, 0.3225, 0.3654, 0.5995, 0.2289, -0.767, 0.5531, 0.4645, -0.6916, -0.8897, 0.4169, -0.1862, 0.8426, 0.3382, -0.4191, 0.9882, -0.1213, 0.09342, 0.8618, 0.5061, -0.03424, 0.2593, 0.6635, -0.7018, 0.6028, -0.225, 0.7655, 0.9882, -0.1213, 0.09342, 0.6028, -0.225, 0.7655, 0.5531, 0.4645, -0.6916, 0.5995, 0.2289, -0.767, 0.8618, 0.5061, -0.03424, 0.8426, 0.3382, -0.4191, -0.8897, 0.4169, -0.1862, 0.2593, 0.6635, -0.7018, -0.001673, -0.09065, 0.9959, 0.4337, -0.1606, 0.8866, 0.6608, 0.7409, 0.1204, 0.1794, 0.1929, 0.9647, -0.1287, 0.9886, -0.07824, 0.08489, 0.9702, 0.227, 0.0569, 0.8745, -0.4816, -0.6764, 0.4919, -0.5482, 0.0, 0.03038, 0.9995, -0.9174, 0.3335, -0.217, -0.3269, -0.3582, 0.8745, 0.0, 0.03038, 0.9995, 0.0, 0.03038, 0.9995, 0.06065, -0.9981, 0.0108, 0.481, 0.0368, -0.876, -0.06923, -0.0975, -0.9928, 0.8223, -0.5534, -0.1326, 0.9886, -0.145, -0.0411, 0.9886, -0.145, -0.0411, 0.9886, -0.145, -0.0411, 0.9886, -0.145, -0.0411, -0.5458, 0.459, -0.701, 0.9139, -0.1161, -0.389, 0.741, -0.1657, -0.6507, -0.3239, -0.1248, -0.9378, 0.07321, -0.7725, 0.6308, -0.3166, -0.8468, -0.4273, -0.971, -0.06323, -0.2305, -0.4531, -0.3466, 0.8213, -0.3166, -0.8468, -0.4273, 0.917, 0.02621, 0.398, 0.01549, 0.6907, -0.723, 0.2355, 0.8051, -0.5444, 0.61, -0.6157, 0.4987, -0.04615, 0.4605, 0.8865, 0.4036, -0.08267, 0.9112, 0.4827, -0.6863, 0.5441, 0.829, 0.2733, 0.4879, 0.6608, 0.7409, 0.1204, 0.9872, -0.1591, -0.01009, 0.9872, -0.1591, -0.01009, 0.5016, -0.6397, 0.5824, 0.2101, 0.8007, -0.5611, 0.9872, -0.1591, -0.01009, 0.6608, 0.7409, 0.1204, 0.5016, -0.6397, 0.5824, -0.4979, -0.5456, -0.6741, 0.7765, -0.4654, -0.4248, 0.5016, -0.6397, 0.5824, 0.2954, 0.1899, -0.9363, 0.4337, -0.1606, 0.8866, 0.4827, -0.6863, 0.5441, 0.4036, -0.08267, 0.9112, 0.6608, 0.7409, 0.1204, 0.7765, -0.4654, -0.4248, -0.4979, -0.5456, -0.6741, 0.4827, -0.6863, 0.5441, 0.4337, -0.1606, 0.8866, 0.2923, 0.9351, 0.2006, -0.1011, -0.4112, 0.9059, 0.8045, 0.5887, -0.07882, 0.2923, 0.9351, 0.2006, 0.917, 0.02621, 0.398, 0.61, -0.6157, 0.4987, 0.4827, -0.6863, 0.5441, -0.4979, -0.5456, -0.6741, 0.01549, 0.6907, -0.723, 0.917, 0.02621, 0.398, -0.4979, -0.5456, -0.6741, 0.2954, 0.1899, -0.9363, 0.02144, 0.9898, 0.141, 0.1863, 0.9657, 0.1807, -0.0006257, 1.0, -0.009585, 0.02144, 0.9898, 0.141, 0.01411, -0.06176, -0.998, 0.1976, 0.5155, 0.8338, 0.7404, -0.1468, 0.656, 0.8417, 0.2369, -0.4851])] * 3)])

# ---- objects
ob_light = bpy.data.objects.new('Light', light_light)
ob_camera = bpy.data.objects.new('Camera', cam_camera)
ob_spaceman_sketchfab = bpy.data.objects.new('SpaceMan_Sketchfab', me_spaceman_data_001)

# ---- transforms, parenting, visibility, modifiers, constraints
ob_light.location = (4.076, 1.005, 5.904)
ob_light.rotation_euler = (0.6503, 0.05522, 1.866)
ob_light.lock_rotations_4d = False
ob_light.empty_display_type = 'ARROWS'
ob_light.color = (0.0, 0.0, 0.0, 0.0)
ob_light.lineart.crease_threshold = 0.0
ob_camera.location = (7.359, -6.926, 4.958)
ob_camera.rotation_euler = (1.109, 0.0, 0.8149)
ob_camera.lock_rotations_4d = False
ob_camera.empty_display_type = 'ARROWS'
ob_camera.color = (0.0, 0.0, 0.0, 0.0)
ob_camera.display_type = 'WIRE'
ob_camera.lineart.crease_threshold = 0.0
ob_spaceman_sketchfab.location = (0.0, 0.0, 0.0)
ob_spaceman_sketchfab.rotation_euler = (1.571, -0.0, 0.0)
ob_spaceman_sketchfab.scale = (0.01, 0.01, 0.01)
ob_spaceman_sketchfab.color = (0.8, 0.8, 0.8, 1.0)
_m = ob_spaceman_sketchfab.modifiers.new('Mirror', 'MIRROR')
_m.use_axis = (False, True, False)

# ---- collection membership
col_collection.objects.link(ob_light)
col_collection.objects.link(ob_camera)
col_collection.objects.link(ob_spaceman_sketchfab)

# ---- scene / render settings (as saved in the file)
scene.camera = ob_camera
scene.frame_start = 1; scene.frame_end = 250; scene.frame_set(1)
scene.render.engine = 'BLENDER_EEVEE_NEXT'
scene.render.fps = 30
bpy.context.view_layer.update()
